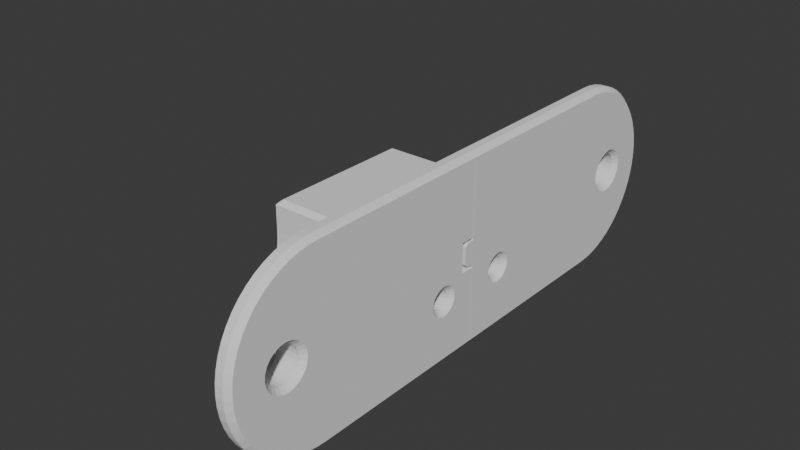 # Source: bumper.blend  (saved by Blender 4.0.36; exported with 4.5.12 LTS)
import bpy
from mathutils import Matrix  # noqa: F401  (used for matrix-valued properties, if any)

bpy.ops.wm.read_factory_settings(use_empty=True)
scene = bpy.context.scene
scene.name = 'Scene'

# ---- collections
col_collection = bpy.data.collections.new('Collection'); scene.collection.children.link(col_collection)

# ---- world
world_world = bpy.data.worlds.new('World'); scene.world = world_world
world_world.use_nodes = True; world_world.node_tree.nodes.clear()
_N = world_world.node_tree.nodes; _L = world_world.node_tree.links
n0 = _N.new('ShaderNodeOutputWorld'); n0.name = 'World Output'; n0.location = (300, 300)
n1 = _N.new('ShaderNodeBackground'); n1.name = 'Background'; n1.location = (10, 300)
n1.inputs[0].default_value = (0.05088, 0.05088, 0.05088, 1.0)
_L.new(n1.outputs[0], n0.inputs[0])
n0.is_active_output = True
world_world.color = (0.05088, 0.05088, 0.05088)
world_world.use_sun_shadow = False
world_world.sun_shadow_jitter_overblur = 0.0

# ---- meshes
me_body_bumper_001 = bpy.data.meshes.new('body-bumper.001')
me_body_bumper_001.from_pydata([(-31.1, 13.44, 4.55), (-31.1, 11.09, 4.471), (-32.6, 13.44, 4.55), (-32.6, 15.73, 4.018), (-31.1, 15.73, 4.018), (-31.1, 19.56, 5.047), (-31.1, 4.929, 4.559), (-31.1, 7.594, 6.219), (-7.103, 7.594, 6.219), (-7.103, 4.929, 4.559), (-31.1, 8.844, 3.788), (-7.103, 3.064, 2.565), (-31.1, 3.064, 2.565), (-31.1, 5.245, 0.8303), (-31.1, 6.85, 2.546), (-31.1, 3.636, -4.408), (-31.1, 3.607, -3.531), (-31.1, 4.139, -1.242), (-31.1, 3.685, -5.879), (-7.103, 3.064, -12.03), (-31.1, 3.064, -12.03), (-7.103, 3.272, -12.37), (-31.1, 3.272, -12.37), (-31.1, 7.326, -11.73), (-31.1, 4.368, -8.127), (-31.1, 5.61, -10.12), (-32.6, 5.61, -10.12), (-32.6, 4.368, -8.127), (-32.6, 7.326, -11.73), (-32.6, 19.88, -9.645), (-32.6, 18.28, -11.36), (-31.1, 18.28, -11.36), (-31.1, 16.28, -12.6), (-32.6, 16.28, -12.6), (-31.1, 14.04, -13.29), (-32.6, 14.04, -13.29), (-32.6, 9.399, -12.83), (-31.1, 9.399, -12.83), (-32.6, 11.69, -13.36), (-31.1, 11.69, -13.36), (-31.1, 5.565, -14.51), (-31.1, 20.2, -14.02), (-31.1, 17.53, -15.68), (-7.103, 20.2, -14.02), (-31.1, 22.34, -11.73), (-7.103, 22.34, -11.73), (-31.1, 23.82, -8.961), (-7.103, 23.82, -8.961), (-31.1, 24.31, -6.851), (-31.1, 20.99, -7.573), (-31.1, 19.88, -9.645), (-32.6, 20.99, -7.573), (-32.6, 12.93, -6.067), (-31.1, 21.52, -5.284), (-32.6, 21.52, -5.284), (-32.6, 3.685, -5.879), (-32.6, 12.49, -6.106), (-26.63, 12.49, -6.106), (-26.63, 12.05, -6.03), (-32.6, 12.05, -6.03), (-26.63, 11.65, -5.842), (-32.6, 11.65, -5.842), (-26.63, 11.31, -5.558), (-32.6, 11.31, -5.558), (-32.6, 3.607, -3.531), (-32.6, 11.06, -5.194), (-32.6, 10.9, -4.778), (-32.6, 10.87, -4.336), (-32.6, 4.139, -1.242), (-32.6, 11.13, -3.496), (-32.6, 10.94, -3.898), (-26.63, 10.87, -4.336), (-26.63, 10.94, -3.898), (-25.63, 9.858, -4.293), (-25.63, 9.979, -3.596), (-26.63, 11.13, -3.496), (-25.63, 10.28, -2.955), (-26.63, 11.41, -3.156), (-32.6, 11.41, -3.156), (-26.63, 11.78, -2.901), (-25.63, 10.73, -2.413), (-25.63, 9.852, -2.685), (-25.63, 10.39, -2.041), (-25.63, 11.31, -2.007), (-26.63, 12.19, -2.748), (-25.63, 11.97, -1.764), (-25.63, 11.08, -1.56), (-25.63, 12.68, -1.701), (-25.63, 13.53, -1.342), (-25.63, 14.29, -1.696), (17.87, 11.08, -1.56), (17.87, 10.39, -2.041), (-25.63, 11.86, -1.272), (-25.63, 12.7, -1.197), (17.87, 11.86, -1.272), (17.87, 12.7, -1.197), (19.37, 11.54, 0.205), (19.37, 10.38, -0.2184), (19.37, 9.367, -0.9273), (19.37, 0.06359, 1.842), (17.87, 0.06359, -24.41), (19.37, 0.06359, -22.91), (19.37, 9.083, -7.605), (19.37, 7.951, -5.436), (19.37, 67.06, 0.3683), (19.37, 65.94, 1.821), (19.37, 12.76, 0.3141), (19.37, 8.575, -1.873), (19.37, 8.055, -2.992), (19.37, 7.842, -4.207), (19.37, 8.375, -6.595), (19.37, 65.24, 3.512), (-0.6291, -2.186, 1.842), (19.37, -2.186, 1.842), (19.37, -3.186, 2.842), (-0.6291, 0.06359, 1.842), (-0.6291, 0.06359, 9.342), (-7.103, 0.06359, -21.73), (-7.103, 11.39, -16.7), (-31.1, 0.06359, -21.73), (-7.103, 33.63, -21.73), (-31.1, 0.06359, -24.41), (-7.103, 31.95, -20.03), (-7.103, 5.565, -14.51), (-7.103, 8.334, -15.99), (-7.103, 0.06359, 11.33), (-7.103, 13.73, 7.237), (-7.103, 10.6, 7.132), (-31.1, 0.06359, 11.33), (-29.6, 0.06359, 15.5), (17.37, 0.06359, 15.5), (-7.103, 22.31, 8.268), (-7.103, 22.31, 11.33), (-31.1, 22.31, 11.33), (-31.1, 25.31, 14.0), (-31.1, 22.31, 8.268), (-31.1, 25.31, 8.592), (-31.1, 25.31, 5.618), (17.37, 25.5, 1.957), (17.37, 25.31, 5.618), (17.37, 25.31, 14.0), (-31.1, 22.31, 5.216), (-31.1, 25.5, 1.957), (-31.1, 19.52, 1.306), (-31.1, 20.76, -0.6881), (-31.1, 26.06, -1.64), (-31.1, 22.48, 1.898), (17.37, 26.06, -1.64), (17.37, 27.0, -5.158), (17.37, 69.3, -4.815), (17.37, 62.92, 0.07717), (17.37, 66.76, -3.766), (17.37, 64.59, -2.097), (10.87, 64.59, -2.097), (10.87, 62.92, 0.07717), (9.371, 65.66, -1.028), (9.371, 67.52, -2.456), (10.87, 66.76, -3.766), (9.371, 69.69, -3.354), (10.87, 69.3, -4.815), (10.87, 72.01, -5.173), (17.37, 72.01, -5.173), (9.371, 72.01, -3.66), (9.371, 74.34, -3.354), (10.87, 74.73, -4.815), (17.37, 74.73, -4.815), (10.87, 77.26, -3.766), (17.37, 77.26, -3.766), (9.371, 76.51, -2.456), (17.37, 79.44, -2.097), (10.87, 79.44, -2.097), (9.371, 78.37, -1.028), (10.87, 81.11, 0.07717), (9.371, 79.8, 0.8336), (17.37, 81.11, 0.07717), (10.87, 82.16, 2.61), (17.37, 82.16, 2.61), (10.87, 82.51, 5.327), (9.371, 80.7, 3.001), (9.371, 78.09, 1.821), (9.371, 78.79, 3.512), (9.371, 81.0, 5.327), (9.371, 78.79, 7.142), (9.371, 80.7, 7.653), (9.371, 79.03, 5.327), (10.87, 82.16, 8.045), (9.371, 79.8, 9.821), (17.37, 82.51, 5.327), (17.37, 82.16, 8.045), (10.87, 81.11, 10.58), (17.37, 81.11, 10.58), (9.371, 78.37, 11.68), (10.87, 79.44, 12.75), (9.371, 76.51, 13.11), (10.87, 77.26, 14.42), (17.37, 77.26, 14.42), (17.37, 79.44, 12.75), (17.37, 84.2, 11.05), (17.37, 83.44, 13.69), (15.37, 83.44, 13.69), (17.37, 82.39, 16.22), (17.37, 72.01, 15.83), (17.37, 74.73, 15.47), (15.37, 82.39, 16.22), (17.37, 81.06, 18.63), (17.37, 0.06359, 30.11), (15.37, 0.06359, 35.59), (17.87, 0.06359, 35.59), (17.37, 68.4, 28.72), (17.37, 65.76, 29.48), (17.37, 75.59, 24.75), (17.37, 70.94, 27.67), (15.37, 0.06359, 30.11), (15.37, 60.15, 30.11), (17.37, 60.15, 30.11), (17.37, 63.05, 29.94), (17.37, 73.35, 26.34), (17.37, 79.47, 20.87), (17.37, 77.64, 22.92), (15.37, 79.47, 20.87), (15.37, 75.59, 24.75), (15.37, 77.64, 22.92), (15.37, 83.76, 24.3), (15.37, 85.71, 21.55), (15.37, 81.06, 18.63), (15.37, 87.34, 18.61), (17.87, 85.71, 21.55), (17.87, 83.76, 24.3), (19.37, 82.59, 23.36), (19.37, 80.46, 25.74), (17.87, 81.52, 26.81), (19.37, 78.08, 27.87), (17.87, 79.01, 29.05), (15.37, 81.52, 26.81), (15.37, 70.94, 27.67), (15.37, 73.35, 26.34), (15.37, 79.01, 29.05), (15.37, 76.27, 30.99), (15.37, 65.76, 29.48), (17.87, 76.27, 30.99), (15.37, 68.4, 28.72), (19.37, 75.47, 29.72), (19.37, 72.67, 31.27), (17.87, 73.33, 32.62), (19.37, 69.72, 32.49), (17.87, 70.22, 33.91), (15.37, 73.33, 32.62), (15.37, 70.22, 33.91), (17.87, 66.98, 34.84), (15.37, 66.98, 34.84), (17.87, 63.67, 35.4), (15.37, 63.67, 35.4), (17.87, 60.31, 35.59), (15.37, 60.31, 35.59), (19.37, 60.27, 34.09), (19.37, 0.06359, 34.09), (19.37, 63.5, 33.91), (19.37, 66.65, 33.38), (19.37, 85.98, 17.96), (19.37, 84.44, 20.75), (19.37, 0.06359, 9.342), (19.37, 68.51, 11.4), (19.37, 70.2, 12.1), (19.37, 72.01, 12.34), (19.37, 67.06, 10.29), (19.37, 87.21, 15.0), (19.37, 88.09, 11.93), (19.37, 73.83, 12.1), (17.87, 88.63, 15.5), (17.87, 89.56, 12.27), (15.37, 89.56, 12.27), (15.37, 90.12, 8.951), (17.87, 90.12, 8.951), (19.37, 88.63, 8.783), (15.37, 90.31, 5.592), (17.87, 90.31, 5.592), (19.37, 88.81, 5.592), (17.87, 90.12, 2.234), (19.37, 88.63, 2.402), (19.37, 88.09, -0.7489), (19.37, 75.52, -0.7462), (19.37, 78.09, 1.821), (19.37, 76.97, 0.3683), (19.37, 78.79, 3.512), (19.37, 79.03, 5.327), (17.87, 76.78, 2.577), (17.87, 77.33, 3.904), (17.87, 77.51, 5.327), (10.87, 77.33, 3.904), (10.87, 76.78, 2.577), (10.87, 75.9, 1.438), (10.87, 74.76, 0.564), (17.87, 75.9, 1.438), (9.371, 76.97, 0.3683), (17.87, 74.76, 0.564), (17.87, 73.44, 0.01458), (10.87, 72.01, -0.1728), (17.87, 72.01, -0.1728), (10.87, 73.44, 0.01458), (19.37, 73.83, -1.447), (19.37, 72.01, -1.686), (19.37, 87.21, -3.82), (19.37, 70.2, -1.447), (19.37, 16.04, -1.21), (19.37, 16.75, -2.22), (19.37, 17.18, -3.379), (17.87, 15.77, -4.544), (17.87, 15.41, -2.92), (17.87, 15.7, -3.708), (19.37, 17.29, -4.608), (19.37, 17.07, -5.823), (17.87, 15.63, -5.37), (-25.63, 15.63, -5.37), (17.87, 15.28, -6.13), (19.37, 16.55, -6.942), (-25.63, 15.28, -6.13), (17.87, 14.74, -6.774), (19.37, 15.76, -7.888), (-25.63, 14.74, -6.774), (17.87, 14.05, -7.256), (19.37, 14.75, -8.597), (-25.63, 14.05, -7.256), (17.87, 13.26, -7.543), (19.37, 13.59, -9.02), (-25.63, 13.26, -7.543), (17.87, 12.43, -7.618), (-25.63, 12.43, -7.618), (17.87, 11.6, -7.473), (19.37, 11.15, -8.916), (19.37, 12.36, -9.129), (19.37, 80.46, -14.56), (19.37, 75.47, -18.54), (19.37, 82.59, -12.18), (19.37, 84.44, -9.569), (19.37, 85.98, -6.772), (19.37, 78.08, -16.69), (19.37, 72.67, -20.08), (17.87, 76.27, -19.81), (17.87, 73.33, -21.44), (19.37, 69.72, -21.31), (17.87, 70.22, -22.72), (19.37, 66.65, -22.19), (17.87, 66.98, -23.66), (19.37, 63.5, -22.73), (17.87, 63.67, -24.22), (19.37, 60.27, -22.91), (17.87, 60.31, -24.41), (15.37, 63.67, -24.22), (15.37, 60.31, -24.41), (15.37, 39.13, -24.41), (15.37, 39.42, -24.31), (-31.1, 39.2, -24.38), (-31.1, 39.13, -24.41), (-31.1, 39.42, -24.31), (-31.1, 39.61, -24.18), (15.37, 39.77, -24.02), (15.37, 39.61, -24.18), (-31.1, 39.77, -24.02), (-31.1, 39.89, -23.83), (15.37, 39.89, -23.83), (15.37, 39.96, -23.61), (-31.1, 39.96, -23.61), (15.37, 66.98, -23.66), (15.37, 70.22, -22.72), (15.37, 39.57, -22.6), (15.37, 73.33, -21.44), (15.37, 39.86, -22.95), (15.37, 39.74, -22.76), (15.37, 39.95, -23.16), (15.37, 39.98, -23.38), (-31.1, 39.98, -23.38), (-31.1, 39.95, -23.16), (-31.1, 39.86, -22.95), (-31.1, 39.74, -22.76), (-31.1, 39.57, -22.6), (-31.1, 36.75, -20.3), (15.37, 36.75, -20.3), (-31.1, 33.63, -21.73), (-31.1, 31.95, -20.03), (-7.103, 30.01, -17.61), (-31.1, 36.37, -19.91), (-31.1, 30.01, -17.61), (-31.1, 34.19, -17.71), (-31.1, 32.35, -15.41), (-7.103, 29.48, -16.95), (-31.1, 29.48, -16.95), (-31.1, 27.33, -13.63), (-31.1, 29.94, -11.81), (-31.1, 31.91, -14.87), (-7.103, 27.33, -13.63), (-7.103, 25.55, -10.1), (-31.1, 25.55, -10.1), (-31.1, 28.3, -8.56), (17.37, 29.94, -11.81), (17.37, 28.3, -8.56), (-31.1, 27.0, -5.158), (-31.1, 21.49, -4.408), (-31.1, 26.8, -4.408), (-31.1, 21.44, -2.936), (-32.6, 21.44, -2.936), (-32.6, 20.76, -0.6882), (-32.6, 14.07, -3.621), (-32.6, 14.22, -4.037), (-32.6, 13.07, -2.786), (-32.6, 13.48, -2.973), (-32.6, 13.82, -3.257), (-32.6, 14.19, -4.917), (-32.6, 14.26, -4.48), (-26.63, 14.26, -4.48), (-25.63, 15.21, -3.818), (-26.63, 14.22, -4.037), (-25.63, 15.27, -4.522), (-26.63, 14.19, -4.917), (-32.6, 14.0, -5.319), (-25.63, 15.15, -5.219), (-26.63, 14.0, -5.319), (-25.63, 14.85, -5.86), (-26.63, 13.71, -5.659), (-26.63, 13.35, -5.914), (-32.6, 13.71, -5.659), (-25.63, 14.4, -6.402), (-25.63, 13.82, -6.809), (-25.63, 13.15, -7.051), (-26.63, 12.93, -6.067), (-32.6, 13.35, -5.914), (-25.63, 12.45, -7.114), (-25.63, 11.75, -6.992), (-25.63, 10.84, -7.12), (-25.63, 11.6, -7.473), (17.87, 10.2, -6.581), (-25.63, 10.2, -6.581), (17.87, 10.84, -7.119), (19.37, 10.03, -8.397), (17.87, 9.716, -5.895), (-25.63, 10.57, -6.24), (-25.63, 9.716, -5.895), (-25.63, 11.11, -6.694), (-25.63, 10.16, -5.661), (-25.63, 9.428, -5.107), (-25.63, 9.92, -4.997), (-25.63, 9.354, -4.271), (17.87, 9.428, -5.107), (17.87, 9.354, -4.271), (-25.63, 9.498, -3.445), (17.87, 9.498, -3.445), (17.87, 9.852, -2.685), (-26.63, 11.06, -5.194), (-26.63, 10.9, -4.778), (-25.63, 15.77, -4.544), (-25.63, 15.7, -3.708), (-25.63, 15.41, -2.92), (-25.63, 14.96, -3.154), (-26.63, 13.82, -3.257), (-26.63, 14.07, -3.621), (-25.63, 14.56, -2.575), (-25.63, 14.93, -2.234), (-25.63, 14.02, -2.121), (-26.63, 13.48, -2.973), (-26.63, 13.07, -2.786), (-32.6, 12.64, -2.709), (-25.63, 13.37, -1.823), (-26.63, 12.64, -2.709), (-32.6, 12.19, -2.748), (-32.6, 11.78, -2.901), (17.87, 14.93, -2.234), (17.87, 14.29, -1.696), (17.87, 13.53, -1.342), (19.37, 15.1, -0.4185), (19.37, 13.98, 0.1014), (19.37, 68.51, -0.7462), (17.87, 70.59, 0.01458), (17.87, 69.26, 0.564), (10.87, 69.26, 0.564), (17.87, 68.13, 1.438), (10.87, 67.25, 2.577), (17.87, 67.25, 2.577), (10.87, 68.13, 1.438), (9.371, 65.94, 1.821), (9.371, 67.06, 0.3683), (9.371, 68.51, -0.7462), (9.371, 64.23, 0.8336), (9.371, 63.33, 3.001), (10.87, 61.87, 2.61), (17.37, 61.87, 2.61), (10.87, 61.51, 5.327), (10.87, 61.87, 8.045), (17.37, 61.87, 8.045), (9.371, 63.03, 5.327), (17.37, 61.51, 5.327), (9.371, 65.24, 7.142), (9.371, 63.33, 7.653), (9.371, 65.0, 5.327), (9.371, 65.24, 3.512), (10.87, 66.7, 3.904), (10.87, 66.51, 5.327), (17.87, 66.7, 3.904), (17.87, 66.51, 5.327), (19.37, 65.0, 5.327), (19.37, 65.24, 7.142), (19.37, -3.186, 8.342), (-0.6291, -3.186, 2.842), (-0.6291, -3.186, 8.342), (19.37, -2.186, 9.342), (19.37, 65.94, 8.834), (17.87, 67.25, 8.077), (17.87, 68.13, 9.216), (17.87, 69.26, 10.09), (10.87, 68.13, 9.216), (9.371, 67.06, 10.29), (10.87, 69.26, 10.09), (10.87, 67.25, 8.077), (9.371, 65.94, 8.834), (9.371, 64.23, 9.821), (10.87, 62.92, 10.58), (9.371, 65.66, 11.68), (9.371, 67.52, 13.11), (9.371, 70.2, 12.1), (10.87, 64.59, 12.75), (9.371, 68.51, 11.4), (10.87, 70.59, 10.64), (10.87, 72.01, 10.83), (17.87, 70.59, 10.64), (17.87, 72.01, 10.83), (17.87, 73.44, 10.64), (19.37, 75.52, 11.4), (10.87, 73.44, 10.64), (17.87, 74.76, 10.09), (17.87, 75.9, 9.216), (19.37, 76.97, 10.29), (10.87, 74.76, 10.09), (9.371, 76.97, 10.29), (9.371, 75.52, 11.4), (10.87, 75.9, 9.216), (9.371, 78.09, 8.834), (10.87, 76.78, 8.077), (17.87, 76.78, 8.077), (10.87, 77.33, 6.751), (17.87, 77.33, 6.751), (10.87, 77.51, 5.327), (19.37, 78.79, 7.142), (19.37, 78.09, 8.834), (9.371, 73.83, 12.1), (9.371, 72.01, 12.34), (10.87, 66.76, 14.42), (17.37, 64.59, 12.75), (17.37, 62.92, 10.58), (17.37, 66.76, 14.42), (10.87, 69.3, 15.47), (17.37, 23.81, 15.5), (17.37, 69.3, 15.47), (-29.6, 23.81, 15.5), (-31.1, 0.06359, 14.0), (9.371, 72.01, 14.31), (10.87, 72.01, 15.83), (9.371, 69.69, 14.01), (9.371, 74.34, 14.01), (10.87, 74.73, 15.47), (17.87, 66.7, 6.751), (10.87, 66.7, 6.751), (-0.6291, -2.186, 9.342), (10.87, 70.59, 0.01458), (9.371, 70.2, -1.447), (9.371, 72.01, -1.686), (9.371, 73.83, -1.447), (9.371, 75.52, -0.7462), (-32.6, 5.245, 0.8303), (-32.6, 19.52, 1.306), (-31.1, 17.8, 2.911), (-32.6, 17.8, 2.911), (-32.6, 6.85, 2.546), (-32.6, 8.844, 3.788), (-32.6, 11.09, 4.471), (-31.1, 21.86, 2.903), (-7.103, 21.86, 2.903), (-7.103, 22.31, 5.216), (-7.103, 19.56, 5.047), (-7.103, 22.48, 1.898), (-31.1, 16.79, 6.526), (-7.103, 16.79, 6.526), (-31.1, 13.73, 7.237), (-31.1, 10.6, 7.132), (17.37, 81.06, -7.445), (17.37, 77.64, -11.74), (17.37, 79.47, -9.686), (15.37, 79.47, -9.686), (15.37, 81.06, -7.445), (17.37, 82.39, -5.04), (15.37, 82.39, -5.04), (15.37, 87.34, -7.424), (15.37, 88.63, -4.316), (17.87, 85.71, -10.37), (15.37, 85.71, -10.37), (17.87, 87.34, -7.424), (17.87, 88.63, -4.316), (17.87, 89.56, -1.083), (15.37, 89.56, -1.083), (15.37, 90.12, 2.234), (15.37, 84.2, 0.1395), (15.37, 83.44, -2.501), (17.37, 83.44, -2.501), (17.37, 84.2, 0.1395), (15.37, 84.66, 2.849), (17.37, 84.66, 2.849), (17.37, 84.81, 5.592), (15.37, 84.66, 8.336), (17.37, 84.66, 8.336), (15.37, 84.81, 5.592), (15.37, 90.3, 5.502), (15.37, 84.2, 11.05), (15.37, 77.64, -11.74), (17.87, 83.76, -13.11), (15.37, 83.76, -13.11), (17.87, 81.52, -15.62), (15.37, 73.35, -15.16), (15.37, 75.59, -13.57), (15.37, 81.52, -15.62), (15.37, 79.01, -17.86), (15.37, 68.4, -17.54), (15.37, 70.94, -16.49), (17.87, 79.01, -17.86), (15.37, 76.27, -19.81), (15.37, 36.27, -19.81), (15.37, 44.37, -19.81), (15.37, 63.05, -18.76), (15.37, 65.76, -18.3), (17.37, 44.37, -19.81), (17.37, 63.05, -18.76), (17.37, 34.19, -17.71), (17.37, 65.76, -18.3), (17.37, 68.4, -17.54), (17.37, 31.91, -14.87), (17.37, 70.94, -16.49), (17.37, 73.35, -15.16), (17.37, 75.59, -13.57), (17.37, 36.27, -19.81), (-7.103, 24.31, -6.851), (-7.103, 14.53, -16.6), (-7.103, 17.53, -15.68), (-31.1, 14.53, -16.6), (-31.1, 11.39, -16.7), (-31.1, 8.334, -15.99), (15.37, 88.63, 15.5), (17.87, 87.34, 18.61), (15.37, 63.05, 29.94), (-32.6, -19.84, -9.626), (-31.1, -18.24, -11.34), (-31.1, -19.84, -9.626), (-32.6, -18.24, -11.34), (-31.1, -21.48, -5.265), (-32.6, -20.95, -7.554), (-31.1, -20.95, -7.554), (-32.6, -21.48, -5.265), (19.37, -10.34, -0.1994), (17.87, -11.83, -1.253), (17.87, -11.04, -1.54), (19.37, -11.5, 0.2241), (19.37, -8.335, -6.576), (17.87, -10.16, -6.562), (19.37, -9.044, -7.586), (17.87, -9.676, -5.876), (-31.1, -3.597, -4.388), (-32.6, -3.567, -3.512), (-31.1, -3.567, -3.512), (-31.1, -3.646, -5.86), (-32.6, -3.646, -5.86), (-31.1, -28.26, -8.541), (17.37, -29.9, -11.79), (17.37, -28.26, -8.541), (-31.1, -29.9, -11.79), (-31.1, -15.69, 4.037), (-32.6, -17.76, 2.93), (-31.1, -17.76, 2.93), (-32.6, -15.69, 4.037), (17.37, -61.83, 2.629), (10.87, -61.48, 5.346), (17.37, -61.48, 5.346), (10.87, -61.83, 2.629), (17.37, -61.83, 8.064), (10.87, -61.83, 8.064), (10.87, -69.26, -4.796), (17.37, -71.98, -5.154), (10.87, -71.98, -5.154), (17.37, -69.26, -4.796), (10.87, -62.88, 0.09621), (17.37, -62.88, 0.09621), (10.87, -64.55, -2.078), (17.37, -64.55, -2.078), (17.37, -62.88, 10.6), (10.87, -62.88, 10.6), (-26.63, -14.15, -4.898), (-25.63, -15.23, -4.503), (-25.63, -15.11, -5.2), (-26.63, -14.22, -4.46), (10.87, -69.23, 0.5831), (9.371, -67.02, 0.3873), (9.371, -68.47, -0.7272), (10.87, -68.09, 1.457), (19.37, -68.47, 11.42), (17.87, -70.55, 10.66), (17.87, -69.23, 10.11), (19.37, -70.16, 12.12), (17.37, -66.73, -3.747), (10.87, -66.73, -3.747), (9.371, -65.62, 11.7), (9.371, -64.19, 9.84), (10.87, -64.55, 12.77), (-32.6, -9.359, -12.81), (-31.1, -7.287, -11.71), (-31.1, -9.359, -12.81), (-32.6, -7.287, -11.71), (17.37, -82.35, -5.021), (17.37, -81.02, -7.426), (17.37, -74.69, -4.796), (17.37, -83.4, -2.482), (17.37, -77.23, -3.747), (17.37, -79.4, -2.078), (17.37, -84.16, 0.1586), (17.37, -81.07, 0.09621), (17.37, -82.12, 2.629), (17.37, -84.62, 2.868), (17.37, -82.48, 5.346), (17.37, -84.78, 5.611), (17.37, -82.12, 8.064), (17.37, -84.62, 8.355), (17.37, -81.07, 10.6), (17.37, -84.16, 11.06), (17.37, -79.4, 12.77), (17.37, -83.4, 13.71), (17.37, -77.23, 14.44), (17.37, -82.35, 16.24), (17.37, -74.69, 15.49), (17.37, -71.98, 15.85), (17.37, -44.33, -19.79), (17.37, -34.15, -17.69), (17.37, -36.23, -19.79), (17.37, -63.01, -18.74), (17.37, -65.72, -18.28), (17.37, -68.36, -17.52), (17.37, -31.87, -14.85), (17.37, -70.9, -16.47), (17.37, -73.31, -15.14), (17.37, -75.55, -13.55), (17.37, -77.6, -11.72), (17.37, -79.43, -9.667), (17.37, -26.96, -5.139), (17.37, -26.03, -1.621), (17.37, -25.46, 1.976), (17.37, -25.27, 5.637), (17.37, -25.27, 14.02), (17.37, -64.55, 12.77), (17.37, -66.73, 14.44), (17.37, -23.77, 15.52), (17.37, -69.26, 15.49), (17.37, -0.02454, 15.52), (17.37, -0.02454, 30.13), (17.37, -81.02, 18.65), (17.37, -79.43, 20.89), (17.37, -77.6, 22.94), (17.37, -75.55, 24.77), (17.37, -73.31, 26.36), (17.37, -70.9, 27.69), (17.37, -68.36, 28.74), (17.37, -65.72, 29.5), (17.37, -63.01, 29.96), (17.37, -60.12, 30.13), (15.37, -90.08, 2.253), (17.87, -89.52, -1.064), (17.87, -90.08, 2.253), (15.37, -89.52, -1.064), (17.87, -88.59, -4.297), (15.37, -88.59, -4.297), (17.87, -87.3, -7.405), (15.37, -87.3, -7.405), (17.87, -85.67, -10.35), (15.37, -85.67, -10.35), (17.87, -83.72, -13.09), (15.37, -83.72, -13.09), (15.37, -76.23, -19.79), (17.87, -73.29, -21.42), (17.87, -76.23, -19.79), (15.37, -73.29, -21.42), (15.37, -70.18, -22.7), (17.87, -70.18, -22.7), (17.87, -66.95, -23.64), (15.37, -66.95, -23.64), (15.37, -63.63, -24.2), (17.87, -63.63, -24.2), (-32.6, -4.329, -8.108), (-31.1, -4.329, -8.108), (-32.6, -19.48, 1.325), (-31.1, -19.48, 1.325), (-26.63, -14.03, -3.602), (-25.63, -15.17, -3.799), (-26.63, -14.18, -4.018), (-25.63, -14.93, -3.135), (-26.63, -13.78, -3.238), (-25.63, -14.52, -2.556), (-32.6, -12.15, -2.729), (-26.63, -12.6, -2.69), (-32.6, -12.6, -2.69), (-26.63, -12.15, -2.729), (17.87, -0.02454, -24.39), (19.37, -60.23, -22.89), (17.87, -60.27, -24.39), (19.37, -0.02454, -22.89), (17.87, -0.02454, 35.61), (15.37, -60.27, 35.61), (17.87, -60.27, 35.61), (15.37, -0.02454, 35.61), (19.37, -60.23, 34.11), (19.37, -0.02454, 34.11), (-25.63, -10.53, -6.221), (-26.63, -11.61, -5.823), (-25.63, -11.07, -6.675), (-26.63, -11.27, -5.539), (-26.63, -12.02, -6.01), (-25.63, -11.71, -6.973), (-25.63, -11.93, -1.745), (-25.63, -12.64, -1.682), (-26.63, -12.45, -6.087), (-25.63, -12.41, -7.095), (-25.63, -13.11, -7.032), (-26.63, -12.89, -6.048), (-32.6, -11.09, -3.477), (-26.63, -10.9, -3.879), (-26.63, -11.09, -3.477), (-32.6, -10.9, -3.879), (-25.63, -13.78, -6.789), (-26.63, -13.31, -5.895), (-25.63, -14.36, -6.383), (-26.63, -13.67, -5.64), (-32.6, -14.03, -3.602), (-32.6, -13.78, -3.238), (-32.6, -13.03, -2.767), (-26.63, -13.44, -2.954), (-32.6, -13.44, -2.954), (-26.63, -13.03, -2.767), (-25.63, -14.81, -5.841), (-26.63, -13.96, -5.3), (-32.6, -11.61, -5.823), (-32.6, -11.27, -5.539), (-25.63, -9.881, -4.978), (-26.63, -11.02, -5.175), (-25.63, -10.12, -5.642), (-26.63, -10.87, -4.759), (-26.63, -10.83, -4.317), (-32.6, -10.87, -4.759), (-32.6, -10.83, -4.317), (-25.63, -9.818, -4.274), (-25.63, -9.94, -3.577), (19.37, -8.016, -2.973), (17.87, -9.812, -2.666), (17.87, -9.459, -3.426), (19.37, -8.536, -1.854), (10.87, -81.07, 0.09621), (9.371, -78.33, -1.009), (10.87, -79.4, -2.078), (9.371, -79.76, 0.8527), (9.371, -62.99, 5.346), (9.371, -63.29, 7.672), (10.87, -74.69, -4.796), (-31.1, -39.92, -23.59), (15.37, -39.85, -23.81), (15.37, -39.92, -23.59), (-31.1, -39.85, -23.81), (15.37, -36.23, -19.79), (-31.1, -34.15, -17.69), (15.37, -36.71, -20.28), (-31.1, -36.33, -19.89), (-31.1, -36.71, -20.28), (15.37, -63.63, 35.42), (17.87, -63.63, 35.42), (19.37, -66.61, 33.39), (17.87, -70.18, 33.93), (19.37, -69.68, 32.51), (17.87, -66.95, 34.86), (17.87, -73.29, 32.64), (19.37, -72.63, 31.29), (17.87, -89.52, 12.29), (15.37, -90.08, 8.97), (17.87, -90.08, 8.97), (15.37, -89.52, 12.29), (15.37, -90.27, 5.611), (17.87, -90.27, 5.611), (15.37, -90.26, 5.521), (17.87, -76.74, 2.596), (19.37, -78.75, 3.531), (19.37, -78.05, 1.84), (17.87, -77.29, 3.923), (-32.6, -13.96, -5.3), (-32.6, -14.15, -4.898), (-32.6, -12.89, -6.048), (-32.6, -12.45, -6.087), (-25.63, -13.98, -2.102), (-25.63, -13.34, -1.804), (-32.6, -13.67, -5.64), (-32.6, -11.02, -5.175), (-32.6, -13.31, -5.895), (-32.6, -11.37, -3.137), (-26.63, -11.74, -2.882), (-32.6, -11.74, -2.882), (-26.63, -11.37, -3.137), (10.87, -79.4, 12.77), (10.87, -81.07, 10.6), (19.37, -72.63, -20.06), (19.37, -75.43, -18.52), (19.37, -69.68, -21.29), (19.37, -66.61, -22.17), (19.37, -63.46, -22.71), (19.37, -9.99, -8.377), (17.87, -11.56, -7.454), (19.37, -11.11, -8.897), (17.87, -10.8, -7.1), (17.87, -73.4, 10.66), (19.37, -75.48, 11.42), (17.87, -74.73, 10.11), (19.37, -73.79, 12.12), (17.87, -15.37, -2.901), (19.37, -17.14, -3.36), (17.87, -15.66, -3.689), (19.37, -16.71, -2.201), (10.87, -67.21, 2.596), (17.87, -68.09, 1.457), (17.87, -67.21, 2.596), (10.87, -76.74, 8.096), (17.87, -75.86, 9.235), (17.87, -76.74, 8.096), (10.87, -75.86, 9.235), (15.37, -81.48, -15.6), (17.87, -78.97, -17.84), (17.87, -81.48, -15.6), (15.37, -78.97, -17.84), (15.37, -83.4, -2.482), (15.37, -84.16, 0.1585), (19.37, -78.04, -16.67), (19.37, -80.42, -14.54), (15.37, -76.23, 31.01), (17.87, -76.23, 31.01), (15.37, -73.29, 32.64), (15.37, -78.97, 29.07), (17.87, -78.97, 29.07), (19.37, -63.46, 33.93), (19.37, -82.55, -12.16), (19.37, -84.4, -9.55), (19.37, -87.17, 15.02), (19.37, -88.05, 11.95), (17.87, -88.59, 15.52), (19.37, -88.59, 8.802), (10.87, -69.26, 15.49), (10.87, -66.73, 14.44), (19.37, -75.43, 29.74), (19.37, -78.04, 27.89), (17.87, -81.48, 26.82), (19.37, -80.42, 25.76), (17.87, -83.72, 24.32), (19.37, -82.55, 23.38), (17.87, -85.67, 21.57), (19.37, -84.4, 20.77), (17.87, -87.3, 18.63), (19.37, -85.95, 17.98), (19.37, -88.77, 5.611), (19.37, -88.59, 2.421), (19.37, -88.05, -0.7298), (19.37, -87.17, -3.801), (19.37, -85.95, -6.753), (9.371, -69.65, 14.03), (9.371, -67.48, 13.13), (10.87, -82.12, 2.629), (10.87, -77.23, -3.747), (9.371, -74.3, -3.335), (9.371, -76.47, -2.437), (9.371, -64.19, 0.8527), (9.371, -63.29, 3.02), (10.87, -82.12, 8.064), (9.371, -80.96, 5.346), (10.87, -82.48, 5.346), (9.371, -80.66, 7.672), (-25.63, -9.314, -4.252), (17.87, -9.389, -5.088), (17.87, -9.314, -4.252), (-25.63, -9.389, -5.088), (17.87, -12.66, -1.178), (19.37, -12.72, 0.3332), (-25.63, -15.73, -4.525), (17.87, -15.73, -4.525), (-25.63, -15.66, -3.689), (-25.63, -10.16, -6.562), (-25.63, -9.676, -5.876), (17.87, -77.29, 6.77), (19.37, -78.99, 5.346), (17.87, -77.48, 5.346), (19.37, -78.75, 7.161), (19.37, -78.05, 8.853), (15.37, -63.01, -18.74), (15.37, -44.33, -19.79), (15.37, -68.36, -17.52), (15.37, -65.72, -18.28), (15.37, -70.9, -16.47), (15.37, -73.31, -15.14), (-31.1, -4.099, -1.223), (-32.6, -4.099, -1.223), (-25.63, -12.39, -7.599), (17.87, -12.39, -7.599), (-25.63, -11.56, -7.454), (17.87, -74.73, 0.5831), (19.37, -76.93, 0.3873), (19.37, -75.48, -0.7272), (17.87, -75.86, 1.457), (-25.63, -9.812, -2.666), (-25.63, -9.459, -3.426), (-25.63, -15.37, -2.901), (15.37, -83.4, 13.71), (15.37, -84.16, 11.06), (15.37, -82.35, 16.24), (15.37, -84.62, 8.355), (-31.1, -11.05, 4.49), (-32.6, -13.4, 4.569), (-31.1, -13.4, 4.569), (-32.6, -11.05, 4.49), (-31.1, -6.811, 2.565), (-32.6, -8.805, 3.807), (-31.1, -8.805, 3.807), (-32.6, -6.811, 2.565), (-31.1, -25.27, 5.637), (-31.1, -25.46, 1.976), (-32.6, -11.65, -13.35), (-31.1, -11.65, -13.35), (10.87, -66.66, 3.923), (9.371, -64.96, 5.346), (9.371, -65.2, 3.531), (10.87, -66.48, 5.346), (10.87, -66.66, 6.77), (9.371, -65.2, 7.161), (17.87, -66.48, 5.346), (17.87, -66.66, 6.77), (10.87, -77.29, 3.923), (10.87, -77.48, 5.346), (9.371, -78.75, 3.531), (10.87, -76.74, 2.596), (9.371, -78.05, 1.84), (10.87, -71.98, 10.85), (10.87, -73.4, 10.66), (17.87, -71.98, 10.85), (9.371, -76.93, 10.31), (10.87, -74.73, 10.11), (9.371, -75.48, 11.42), (9.371, -73.79, 12.12), (-31.1, -26.03, -1.621), (9.371, -65.9, 1.84), (19.37, -13.55, -9.001), (19.37, -12.32, -9.11), (17.87, -13.22, -7.524), (17.87, -73.4, 0.03362), (10.87, -71.98, -0.1538), (10.87, -73.4, 0.03361), (17.87, -71.98, -0.1538), (15.37, -66.95, 34.86), (15.37, -70.18, 33.93), (-25.63, -10.24, -2.936), (-32.6, -14.22, -4.46), (-25.63, -10.8, -7.1), (-25.63, -10.69, -2.394), (-25.63, -10.35, -2.022), (-25.63, -11.27, -1.988), (-25.63, -11.04, -1.54), (-25.63, -14.25, -1.677), (-25.63, -13.49, -1.323), (-25.63, -11.83, -1.253), (-25.63, -12.66, -1.178), (-25.63, -13.22, -7.524), (-25.63, -14.01, -7.237), (-25.63, -14.7, -6.755), (-25.63, -15.24, -6.111), (-25.63, -15.59, -5.351), (-25.63, -14.89, -2.215), (17.87, -10.35, -2.022), (19.37, -9.327, -0.9083), (9.371, -71.98, -3.641), (9.371, -71.98, 14.33), (10.87, -71.98, 15.85), (9.371, -65.62, -1.009), (10.87, -77.23, 14.44), (10.87, -74.69, 15.49), (-31.1, -39.53, -22.58), (15.37, -39.53, -22.58), (-32.6, -5.571, -10.1), (-31.1, -5.571, -10.1), (17.87, -15.24, -6.111), (19.37, -17.03, -5.804), (19.37, -16.51, -6.923), (17.87, -15.59, -5.351), (17.87, -70.55, 0.03362), (10.87, -70.55, 0.03361), (17.87, -69.23, 0.5831), (10.87, -75.86, 1.457), (9.371, -76.93, 0.3873), (10.87, -74.73, 0.5831), (17.87, -66.66, 3.923), (10.87, -68.09, 9.235), (9.371, -65.9, 8.853), (10.87, -67.21, 8.096), (9.371, -67.02, 10.31), (-32.6, -5.206, 0.8493), (-31.1, -5.206, 0.8493), (-31.1, -39.73, -24.0), (15.37, -39.73, -24.0), (17.87, -14.01, -7.237), (17.87, -14.7, -6.755), (19.37, -65.2, 7.161), (17.87, -67.21, 8.096), (19.37, -65.9, 8.853), (19.37, -15.72, -7.869), (19.37, -14.71, -8.578), (17.87, -13.49, -1.323), (19.37, -15.06, -0.3995), (17.87, -14.25, -1.677), (19.37, -13.94, 0.1205), (19.37, -70.16, -1.428), (19.37, -71.98, -1.667), (-31.1, -39.7, -22.74), (15.37, -39.83, -22.93), (15.37, -39.7, -22.74), (-31.1, -39.83, -22.93), (9.371, -69.65, -3.335), (19.37, -64.96, 5.346), (19.37, -68.47, -0.7272), (19.37, -17.25, -4.589), (9.371, -74.3, 14.03), (9.371, -76.47, 13.13), (-32.6, -14.0, -13.27), (-31.1, -14.0, -13.27), (-31.1, -31.87, -14.85), (-31.1, -32.31, -15.39), (-31.1, -39.57, -24.16), (15.37, -39.57, -24.16), (17.87, -68.09, 9.235), (9.371, -71.98, 12.36), (9.371, -78.99, 5.346), (10.87, -69.23, 10.11), (10.87, -70.55, 10.66), (19.37, -73.79, -1.428), (-29.6, -23.77, 15.52), (-29.6, -0.02454, 15.52), (15.37, -75.55, -13.55), (15.37, -77.6, -11.72), (15.37, -79.43, -9.667), (15.37, -81.02, -7.426), (15.37, -82.35, -5.021), (15.37, -84.62, 2.868), (15.37, -84.78, 5.611), (15.37, -88.59, 15.52), (15.37, -87.3, 18.63), (15.37, -81.02, 18.65), (15.37, -85.67, 21.57), (15.37, -79.43, 20.89), (15.37, -77.6, 22.94), (15.37, -83.72, 24.32), (15.37, -75.55, 24.77), (15.37, -81.48, 26.82), (15.37, -73.31, 26.36), (15.37, -70.9, 27.69), (15.37, -68.36, 28.74), (15.37, -65.72, 29.5), (15.37, -63.01, 29.96), (15.37, -60.12, 30.13), (15.37, -0.02454, 30.13), (15.37, -39.09, -24.39), (15.37, -60.27, -24.39), (15.37, -39.38, -24.29), (15.37, -39.94, -23.36), (15.37, -39.91, -23.14), (19.37, -0.02454, 0.6115), (-2.629, -0.02454, 0.6115), (-7.103, -0.02454, -21.71), (-31.1, -0.02454, -24.39), (-2.629, -0.02454, 10.61), (-7.103, -0.02454, 11.34), (-31.1, -0.02454, -21.71), (19.37, -0.02454, 10.61), (-31.1, -0.02454, 11.34), (-31.1, -0.02454, 14.02), (-31.1, -25.27, 14.02), (-31.1, -39.09, -24.39), (-31.1, -20.16, -14.0), (-31.1, -22.3, -11.71), (-31.1, -16.24, -12.58), (-31.1, -23.78, -8.942), (-31.1, -24.27, -6.832), (-31.1, -39.16, -24.36), (-31.1, -39.38, -24.29), (-31.1, -39.94, -23.36), (-31.1, -39.91, -23.14), (-31.1, -33.59, -21.71), (-31.1, -31.91, -20.01), (-31.1, -29.97, -17.59), (-31.1, -29.44, -16.93), (-31.1, -27.3, -13.61), (-31.1, -25.51, -10.08), (-31.1, -26.96, -5.139), (-31.1, -21.45, -4.388), (-31.1, -26.76, -4.388), (-31.1, -21.4, -2.917), (-31.1, -20.72, -0.6691), (-31.1, -22.44, 1.917), (-31.1, -22.27, 5.235), (-31.1, -22.27, 8.287), (-31.1, -22.27, 11.34), (-31.1, -21.82, 2.922), (-31.1, -19.52, 5.066), (-31.1, -4.89, 4.578), (-31.1, -7.555, 6.238), (-31.1, -16.75, 6.545), (-31.1, -10.56, 7.151), (-31.1, -13.7, 7.256), (-31.1, -14.49, -16.58), (-31.1, -8.295, -15.97), (-31.1, -11.35, -16.68), (-31.1, -17.49, -15.66), (-31.1, -5.526, -14.49), (-31.1, -3.233, -12.35), (-31.1, -3.025, -12.01), (-31.1, -3.025, 2.584), (-7.103, -29.44, -16.93), (-7.103, -14.49, -16.58), (-7.103, -11.35, -16.68), (-7.103, -27.3, -13.61), (-7.103, -17.49, -15.66), (-7.103, -20.16, -14.0), (-7.103, -22.3, -11.71), (-7.103, -25.51, -10.08), (-7.103, -23.78, -8.942), (-7.103, -24.27, -6.832), (-7.103, -22.27, 5.235), (-7.103, -21.82, 2.922), (-7.103, -22.44, 1.917), (-7.103, -19.52, 5.066), (-7.103, -16.75, 6.545), (-7.103, -22.27, 8.287), (-7.103, -13.7, 7.256), (-7.103, -31.91, -20.01), (-7.103, -33.59, -21.71), (-7.103, -8.295, -15.97), (-7.103, -5.526, -14.49), (-7.103, -3.233, -12.35), (-7.103, -3.025, -12.01), (-7.103, -29.97, -17.59), (-7.103, -3.025, 2.584), (-7.103, -4.89, 4.578), (-7.103, -7.555, 6.238), (-7.103, -10.56, 7.151), (-7.103, -22.27, 11.34), (9.371, -67.48, -2.437), (-32.6, -20.72, -0.6691), (-32.6, -21.4, -2.917), (-32.6, -16.24, -12.58), (19.37, -76.93, 10.31), (9.371, -80.66, 3.02), (9.371, -71.98, -1.667), (9.371, -73.79, -1.428), (9.371, -75.48, -0.7272), (9.371, -78.75, 7.161), (9.371, -78.05, 8.853), (9.371, -79.76, 9.84), (9.371, -78.33, 11.7), (9.371, -70.16, -1.428), (9.371, -68.47, 11.42), (9.371, -70.16, 12.12), (19.37, -71.98, 12.36), (19.37, -7.803, -4.188), (17.87, -14.89, -2.215), (19.37, -16.0, -1.191), (10.87, -77.29, 6.77), (19.37, -65.9, 1.84), (19.37, -67.02, 0.3873), (19.37, -67.02, 10.31), (-32.6, -14.18, -4.018), (-32.6, -12.02, -6.01), (19.37, -65.2, 3.531), (19.37, -7.912, -5.417), (-2.629, -0.7745, 1.362), (-2.629, -4.025, 1.362), (-2.629, -0.7745, 9.861), (-2.629, -4.025, 9.861), (18.87, -0.7745, 9.862), (19.37, -0.2745, 10.36), (19.37, -0.2745, 0.8615), (18.87, -0.7745, 1.362), (18.87, -4.025, 9.862), (18.87, -4.025, 1.362), (19.37, -4.525, 0.8615), (19.37, -4.525, 10.36)], [], [(6, 0, 1), (1, 0, 2), (3, 2, 0), (0, 4, 3), (4, 0, 5), (0, 6, 5), (8, 7, 6), (6, 7, 5), (6, 9, 8), (11, 9, 6), (6, 1, 10), (12, 6, 10), (6, 12, 11), (19, 11, 12), (12, 14, 13), (12, 13, 17), (12, 10, 14), (12, 16, 15), (12, 15, 18), (12, 17, 16), (20, 12, 18), (12, 20, 19), (21, 19, 20), (20, 22, 21), (22, 20, 23), (20, 18, 24), (20, 25, 23), (20, 24, 25), (26, 25, 24), (23, 25, 26), (24, 27, 26), (26, 27, 29), (26, 28, 23), (28, 26, 30), (26, 29, 30), (31, 30, 29), (30, 31, 32), (32, 33, 30), (28, 30, 33), (33, 32, 34), (34, 35, 33), (36, 33, 35), (36, 28, 33), (35, 38, 36), (23, 28, 36), (36, 37, 23), (37, 36, 38), (38, 39, 37), (39, 38, 35), (22, 37, 39), (35, 34, 39), (41, 39, 34), (40, 22, 39), (40, 39, 41), (40, 41, 42), (42, 41, 43), (43, 41, 44), (34, 44, 41), (34, 32, 44), (45, 44, 46), (44, 45, 43), (31, 46, 44), (32, 31, 44), (46, 47, 45), (47, 46, 48), (49, 48, 46), (50, 49, 46), (31, 50, 46), (50, 29, 51), (51, 49, 50), (29, 50, 31), (51, 56, 52), (52, 54, 51), (51, 54, 53), (53, 49, 51), (27, 55, 51), (55, 56, 51), (27, 51, 29), (52, 56, 57), (58, 57, 56), (56, 59, 58), (55, 59, 56), (60, 58, 59), (55, 61, 59), (59, 61, 60), (62, 60, 61), (55, 64, 61), (61, 63, 62), (64, 63, 61), (64, 65, 63), (64, 66, 65), (64, 67, 66), (64, 70, 67), (64, 18, 15), (15, 16, 64), (64, 16, 17), (17, 68, 64), (64, 68, 69), (64, 69, 70), (64, 55, 18), (72, 70, 69), (71, 67, 70), (70, 72, 71), (72, 74, 73), (73, 71, 72), (74, 72, 75), (69, 75, 72), (75, 76, 74), (77, 75, 69), (76, 75, 77), (77, 80, 76), (79, 77, 78), (69, 78, 77), (80, 77, 79), (76, 80, 81), (80, 82, 81), (79, 83, 80), (80, 83, 82), (84, 85, 83), (83, 79, 84), (83, 85, 86), (83, 86, 82), (85, 87, 86), (87, 89, 86), (88, 92, 86), (89, 88, 86), (90, 86, 92), (86, 90, 91), (91, 82, 86), (94, 92, 93), (88, 93, 92), (92, 94, 90), (93, 95, 94), (96, 94, 95), (94, 96, 97), (97, 90, 94), (97, 96, 99), (90, 97, 98), (98, 97, 99), (99, 115, 100), (100, 101, 99), (102, 99, 101), (102, 110, 99), (103, 109, 99), (110, 103, 99), (104, 105, 99), (106, 104, 99), (105, 111, 99), (96, 106, 99), (107, 98, 99), (108, 107, 99), (109, 108, 99), (111, 114, 99), (99, 113, 112), (112, 115, 99), (114, 113, 99), (116, 115, 112), (115, 116, 117), (115, 117, 100), (117, 125, 19), (117, 19, 21), (117, 118, 122), (117, 124, 118), (116, 125, 117), (117, 21, 123), (119, 117, 120), (117, 119, 121), (122, 120, 117), (117, 121, 100), (117, 123, 124), (125, 131, 126), (125, 126, 127), (125, 11, 19), (125, 127, 8), (132, 125, 128), (129, 128, 125), (125, 8, 9), (130, 129, 125), (125, 9, 11), (130, 125, 116), (125, 132, 131), (131, 132, 133), (128, 133, 132), (133, 134, 136), (133, 128, 134), (133, 135, 131), (135, 133, 136), (135, 136, 137), (137, 136, 134), (138, 142, 137), (137, 139, 138), (140, 139, 137), (137, 134, 140), (141, 135, 137), (141, 137, 142), (143, 146, 142), (144, 143, 142), (142, 138, 147), (144, 142, 145), (147, 145, 142), (146, 141, 142), (148, 147, 149), (145, 147, 148), (147, 151, 149), (147, 138, 150), (147, 150, 152), (147, 152, 151), (151, 152, 153), (153, 152, 150), (150, 154, 153), (155, 153, 154), (153, 155, 156), (156, 157, 153), (153, 157, 151), (157, 156, 158), (158, 159, 157), (157, 159, 149), (149, 151, 157), (159, 160, 161), (162, 160, 159), (161, 149, 159), (159, 158, 162), (163, 162, 158), (162, 163, 164), (164, 160, 162), (160, 164, 165), (165, 164, 166), (166, 164, 163), (166, 167, 165), (169, 167, 166), (163, 168, 166), (170, 166, 168), (166, 170, 169), (172, 170, 171), (168, 171, 170), (169, 170, 172), (171, 173, 172), (175, 172, 173), (172, 174, 169), (174, 172, 175), (175, 176, 174), (176, 175, 177), (177, 175, 178), (173, 178, 175), (179, 178, 173), (179, 180, 178), (180, 181, 178), (178, 181, 177), (180, 184, 181), (182, 183, 181), (184, 182, 181), (181, 183, 185), (185, 177, 181), (185, 183, 186), (187, 177, 185), (186, 189, 185), (185, 188, 187), (188, 185, 189), (189, 190, 188), (190, 189, 192), (189, 186, 191), (191, 192, 189), (192, 191, 193), (193, 194, 192), (192, 194, 195), (192, 196, 190), (195, 196, 192), (190, 196, 197), (196, 198, 197), (196, 195, 198), (199, 198, 200), (197, 198, 199), (195, 200, 198), (200, 203, 199), (195, 202, 200), (202, 201, 200), (205, 200, 201), (203, 200, 204), (205, 204, 200), (206, 212, 205), (205, 207, 206), (207, 205, 130), (205, 209, 208), (205, 208, 211), (205, 215, 209), (130, 205, 201), (205, 217, 204), (205, 216, 210), (205, 210, 218), (205, 211, 216), (205, 212, 213), (213, 214, 205), (205, 214, 215), (205, 218, 217), (219, 217, 218), (218, 221, 219), (218, 210, 220), (220, 221, 218), (221, 220, 222), (221, 222, 223), (219, 221, 223), (224, 219, 223), (224, 223, 225), (225, 223, 226), (227, 226, 223), (223, 222, 227), (226, 227, 228), (229, 228, 227), (227, 230, 229), (230, 227, 222), (231, 229, 230), (230, 232, 231), (232, 230, 233), (222, 233, 230), (234, 236, 233), (235, 234, 233), (220, 235, 233), (220, 233, 222), (233, 236, 232), (238, 237, 236), (236, 237, 239), (240, 238, 236), (239, 232, 236), (234, 240, 236), (209, 238, 240), (211, 208, 240), (240, 208, 209), (240, 234, 211), (232, 239, 241), (242, 241, 239), (243, 239, 237), (239, 243, 242), (244, 242, 243), (237, 246, 243), (243, 245, 244), (245, 243, 246), (246, 247, 245), (206, 247, 246), (206, 246, 237), (248, 245, 247), (206, 249, 247), (247, 249, 248), (206, 251, 249), (250, 248, 249), (249, 251, 250), (206, 253, 251), (252, 250, 251), (251, 253, 252), (207, 252, 253), (253, 206, 207), (254, 252, 207), (250, 252, 254), (256, 254, 255), (207, 255, 254), (254, 256, 250), (257, 256, 255), (248, 250, 256), (256, 257, 248), (244, 257, 255), (245, 248, 257), (257, 244, 245), (242, 244, 255), (265, 258, 255), (258, 259, 255), (259, 228, 255), (228, 229, 255), (229, 231, 255), (241, 242, 255), (231, 241, 255), (264, 255, 260), (260, 255, 130), (261, 262, 255), (264, 261, 255), (262, 263, 255), (263, 265, 255), (255, 207, 130), (266, 265, 267), (265, 266, 269), (265, 263, 267), (258, 265, 268), (269, 268, 265), (271, 270, 269), (268, 269, 270), (269, 272, 271), (272, 269, 266), (275, 272, 273), (266, 273, 272), (274, 271, 272), (272, 275, 274), (273, 276, 275), (275, 276, 278), (274, 275, 277), (278, 277, 275), (279, 278, 280), (277, 278, 279), (278, 282, 280), (278, 283, 281), (278, 281, 282), (278, 276, 283), (276, 284, 283), (286, 283, 284), (283, 286, 285), (285, 281, 283), (288, 286, 287), (284, 287, 286), (286, 288, 289), (289, 285, 286), (289, 288, 180), (290, 289, 179), (180, 179, 289), (285, 289, 290), (291, 290, 293), (290, 291, 294), (179, 293, 290), (290, 292, 285), (294, 292, 290), (282, 292, 294), (294, 280, 282), (295, 294, 291), (280, 294, 295), (296, 297, 295), (295, 298, 296), (295, 299, 280), (299, 295, 297), (291, 298, 295), (279, 299, 300), (297, 300, 299), (279, 280, 299), (301, 279, 300), (301, 300, 305), (302, 300, 297), (300, 302, 303), (303, 304, 300), (300, 304, 305), (306, 309, 305), (305, 308, 306), (305, 304, 307), (307, 308, 305), (301, 305, 309), (309, 306, 311), (301, 309, 310), (311, 310, 309), (312, 311, 306), (313, 311, 312), (310, 311, 313), (312, 315, 313), (313, 314, 310), (314, 313, 316), (316, 313, 315), (315, 318, 316), (316, 317, 314), (317, 316, 319), (319, 316, 318), (318, 321, 319), (319, 320, 317), (320, 319, 322), (322, 319, 321), (322, 323, 320), (323, 322, 325), (321, 324, 322), (325, 322, 324), (324, 326, 325), (327, 325, 326), (325, 327, 328), (328, 329, 325), (325, 329, 323), (336, 329, 328), (330, 332, 329), (335, 330, 329), (331, 335, 329), (336, 331, 329), (332, 333, 329), (329, 333, 334), (334, 323, 329), (337, 331, 336), (336, 338, 337), (338, 336, 339), (339, 336, 328), (339, 340, 338), (340, 339, 341), (341, 339, 328), (343, 341, 328), (341, 342, 340), (342, 341, 343), (343, 344, 342), (344, 343, 345), (345, 343, 328), (345, 346, 344), (345, 101, 100), (100, 346, 345), (101, 345, 328), (347, 344, 346), (346, 100, 349), (346, 348, 347), (349, 348, 346), (100, 121, 349), (349, 350, 347), (347, 348, 349), (350, 349, 351), (349, 352, 351), (121, 352, 349), (351, 352, 121), (119, 353, 351), (121, 119, 351), (351, 353, 350), (350, 353, 354), (119, 354, 353), (354, 357, 355), (355, 356, 354), (354, 356, 350), (119, 357, 354), (357, 358, 359), (119, 358, 357), (359, 355, 357), (359, 360, 362), (361, 360, 359), (359, 358, 361), (355, 359, 362), (347, 362, 342), (342, 362, 363), (356, 355, 362), (356, 362, 347), (360, 363, 362), (363, 340, 342), (364, 365, 363), (367, 364, 363), (338, 340, 363), (363, 365, 338), (366, 367, 363), (368, 366, 363), (369, 368, 363), (360, 369, 363), (368, 369, 370), (370, 369, 360), (370, 371, 368), (119, 371, 370), (360, 361, 370), (119, 370, 361), (368, 371, 372), (119, 372, 371), (372, 366, 368), (366, 372, 373), (119, 373, 372), (373, 374, 364), (119, 374, 373), (364, 367, 373), (373, 367, 366), (375, 374, 377), (374, 375, 376), (376, 364, 374), (119, 377, 374), (120, 377, 119), (378, 377, 120), (377, 378, 375), (120, 122, 378), (379, 381, 378), (378, 122, 379), (378, 380, 375), (378, 381, 380), (381, 383, 382), (381, 382, 380), (381, 385, 383), (384, 385, 381), (381, 379, 384), (386, 385, 384), (385, 386, 383), (386, 387, 388), (386, 391, 387), (386, 388, 383), (384, 389, 386), (386, 389, 390), (390, 391, 386), (48, 391, 390), (391, 48, 392), (391, 392, 387), (393, 387, 392), (392, 394, 393), (394, 392, 395), (48, 395, 392), (53, 396, 395), (48, 53, 395), (395, 148, 394), (395, 397, 145), (148, 395, 145), (396, 397, 395), (396, 145, 397), (396, 398, 145), (399, 398, 396), (396, 53, 399), (398, 399, 400), (403, 400, 399), (401, 405, 399), (402, 401, 399), (407, 402, 399), (404, 403, 399), (405, 404, 399), (53, 54, 399), (406, 399, 54), (406, 407, 399), (408, 407, 406), (402, 407, 408), (406, 412, 408), (409, 410, 408), (408, 411, 409), (408, 410, 402), (411, 408, 412), (412, 406, 413), (413, 415, 412), (412, 414, 411), (414, 412, 415), (415, 416, 414), (416, 415, 417), (417, 415, 413), (417, 420, 416), (413, 419, 417), (418, 417, 419), (420, 417, 418), (315, 416, 420), (318, 315, 420), (418, 421, 420), (318, 420, 421), (318, 421, 422), (423, 422, 421), (421, 418, 423), (423, 418, 424), (422, 423, 57), (424, 52, 423), (57, 423, 52), (424, 419, 54), (52, 424, 54), (419, 424, 418), (57, 425, 422), (321, 422, 425), (321, 318, 422), (426, 425, 57), (427, 425, 426), (321, 425, 427), (428, 427, 431), (321, 427, 428), (427, 430, 429), (429, 431, 427), (426, 430, 427), (431, 327, 428), (431, 429, 102), (327, 431, 432), (102, 432, 431), (432, 328, 327), (432, 102, 101), (328, 432, 101), (430, 435, 433), (433, 429, 430), (434, 435, 430), (436, 434, 430), (426, 436, 430), (436, 426, 58), (58, 60, 436), (434, 436, 60), (434, 437, 435), (437, 438, 435), (433, 435, 438), (437, 439, 438), (439, 440, 438), (441, 438, 440), (438, 441, 433), (440, 442, 441), (441, 442, 109), (109, 103, 441), (433, 441, 103), (442, 440, 443), (443, 444, 442), (109, 442, 444), (444, 443, 81), (81, 445, 444), (108, 444, 445), (444, 108, 109), (107, 445, 91), (91, 445, 81), (445, 107, 108), (74, 443, 440), (74, 76, 443), (76, 81, 443), (73, 74, 440), (439, 73, 440), (73, 439, 447), (446, 447, 439), (439, 437, 446), (66, 447, 446), (71, 447, 66), (447, 71, 73), (63, 65, 446), (446, 62, 63), (62, 446, 437), (446, 65, 66), (437, 434, 62), (60, 62, 434), (429, 433, 110), (103, 110, 433), (110, 102, 429), (428, 326, 324), (324, 321, 428), (326, 428, 327), (57, 58, 426), (419, 413, 54), (312, 414, 416), (315, 312, 416), (312, 448, 414), (448, 411, 414), (308, 449, 448), (448, 306, 308), (448, 449, 411), (306, 448, 312), (450, 449, 308), (449, 450, 451), (449, 451, 409), (449, 409, 411), (451, 454, 452), (452, 453, 451), (409, 451, 453), (450, 454, 451), (455, 456, 454), (450, 455, 454), (454, 456, 457), (457, 452, 454), (458, 457, 456), (457, 458, 403), (403, 404, 457), (452, 457, 404), (459, 403, 458), (458, 461, 459), (456, 460, 458), (461, 458, 460), (461, 84, 462), (85, 84, 461), (461, 87, 85), (460, 87, 461), (462, 459, 461), (463, 462, 84), (68, 459, 462), (68, 462, 463), (84, 79, 463), (68, 463, 78), (78, 463, 79), (89, 87, 460), (89, 460, 456), (403, 459, 400), (459, 68, 400), (455, 89, 456), (455, 450, 307), (307, 464, 455), (455, 464, 465), (465, 89, 455), (89, 465, 466), (466, 465, 467), (303, 467, 465), (465, 464, 303), (467, 468, 466), (104, 468, 467), (469, 104, 467), (469, 467, 303), (302, 469, 303), (469, 302, 470), (470, 471, 469), (104, 469, 471), (473, 471, 472), (472, 471, 470), (471, 473, 104), (472, 476, 473), (105, 104, 473), (473, 476, 474), (474, 475, 473), (473, 475, 105), (477, 474, 476), (476, 478, 477), (478, 476, 472), (472, 479, 478), (480, 478, 479), (480, 477, 478), (482, 481, 480), (480, 481, 477), (154, 480, 155), (480, 154, 482), (155, 480, 479), (481, 482, 484), (483, 482, 154), (484, 482, 483), (483, 488, 484), (486, 485, 484), (487, 484, 485), (484, 488, 486), (484, 487, 481), (139, 488, 483), (139, 486, 488), (481, 487, 492), (487, 490, 489), (487, 489, 491), (485, 490, 487), (487, 491, 492), (492, 493, 474), (493, 492, 491), (474, 477, 492), (481, 492, 477), (495, 493, 494), (491, 494, 493), (474, 493, 495), (494, 496, 495), (495, 496, 497), (495, 475, 474), (475, 495, 111), (497, 111, 495), (111, 497, 499), (498, 497, 496), (497, 498, 499), (500, 114, 499), (111, 499, 114), (499, 501, 500), (498, 503, 499), (501, 499, 502), (503, 502, 499), (503, 264, 260), (503, 260, 502), (505, 264, 503), (504, 503, 498), (503, 504, 505), (264, 505, 506), (506, 505, 507), (507, 505, 504), (509, 507, 508), (511, 508, 507), (507, 509, 506), (504, 510, 507), (507, 510, 511), (512, 508, 511), (490, 511, 489), (489, 511, 510), (490, 512, 511), (512, 514, 508), (485, 513, 512), (514, 512, 513), (512, 490, 485), (514, 515, 516), (515, 514, 517), (514, 516, 518), (513, 517, 514), (514, 518, 508), (508, 518, 509), (519, 509, 518), (518, 516, 519), (520, 519, 516), (519, 520, 522), (509, 519, 521), (522, 521, 519), (262, 521, 522), (522, 263, 262), (267, 263, 522), (522, 523, 267), (523, 522, 520), (520, 525, 523), (523, 526, 524), (524, 267, 523), (526, 523, 525), (527, 526, 529), (526, 527, 528), (528, 524, 526), (525, 529, 526), (529, 531, 530), (530, 532, 529), (531, 529, 525), (529, 532, 527), (527, 532, 534), (532, 530, 533), (533, 534, 532), (534, 535, 527), (534, 533, 182), (535, 534, 536), (182, 536, 534), (536, 537, 535), (538, 536, 182), (536, 538, 287), (287, 537, 536), (287, 538, 288), (288, 538, 184), (182, 184, 538), (537, 287, 284), (535, 537, 539), (284, 539, 537), (276, 273, 539), (276, 539, 284), (273, 540, 539), (539, 540, 535), (273, 266, 540), (540, 528, 527), (527, 535, 540), (266, 528, 540), (533, 186, 183), (182, 533, 183), (533, 530, 186), (531, 541, 191), (525, 541, 531), (530, 531, 191), (520, 542, 541), (541, 525, 520), (541, 542, 193), (541, 193, 191), (516, 542, 520), (542, 515, 193), (515, 542, 516), (530, 191, 186), (266, 524, 528), (266, 267, 524), (261, 506, 521), (521, 506, 509), (521, 262, 261), (543, 517, 544), (517, 543, 515), (544, 517, 513), (544, 546, 543), (513, 545, 544), (140, 544, 545), (140, 546, 544), (140, 548, 546), (547, 543, 546), (546, 549, 547), (548, 549, 546), (548, 201, 549), (547, 549, 201), (134, 550, 548), (548, 140, 134), (130, 548, 550), (548, 130, 201), (550, 134, 551), (551, 129, 550), (550, 129, 130), (128, 551, 134), (129, 551, 128), (547, 553, 552), (552, 554, 547), (201, 553, 547), (543, 547, 554), (515, 554, 193), (554, 515, 543), (554, 555, 193), (554, 552, 555), (555, 556, 194), (194, 193, 555), (556, 555, 552), (194, 556, 202), (552, 553, 556), (202, 556, 553), (553, 201, 202), (545, 513, 485), (140, 545, 486), (485, 486, 545), (510, 504, 557), (510, 558, 489), (557, 558, 510), (558, 557, 496), (496, 494, 558), (558, 494, 491), (491, 489, 558), (498, 557, 504), (496, 557, 498), (506, 261, 264), (502, 559, 501), (559, 502, 260), (501, 559, 116), (260, 116, 559), (500, 501, 116), (114, 500, 112), (112, 500, 116), (139, 140, 486), (138, 483, 150), (154, 150, 483), (138, 139, 483), (479, 472, 560), (560, 561, 479), (155, 479, 561), (561, 560, 296), (296, 562, 561), (155, 561, 562), (563, 562, 296), (562, 563, 171), (171, 168, 562), (155, 562, 168), (564, 563, 298), (296, 298, 563), (563, 564, 171), (293, 564, 291), (298, 291, 564), (564, 173, 171), (564, 293, 173), (470, 560, 472), (297, 296, 560), (560, 470, 297), (111, 105, 475), (297, 470, 302), (104, 106, 468), (468, 106, 95), (95, 466, 468), (88, 466, 95), (466, 88, 89), (304, 303, 464), (464, 307, 304), (410, 453, 401), (453, 410, 409), (401, 453, 452), (404, 405, 452), (452, 405, 401), (308, 307, 450), (413, 406, 54), (401, 402, 410), (400, 144, 398), (144, 400, 566), (68, 565, 400), (565, 566, 400), (566, 143, 144), (567, 143, 566), (566, 568, 567), (565, 569, 566), (569, 568, 566), (569, 565, 13), (13, 14, 569), (570, 569, 14), (569, 570, 568), (570, 571, 3), (570, 3, 568), (14, 10, 570), (571, 570, 10), (571, 2, 3), (10, 1, 571), (2, 571, 1), (568, 3, 4), (4, 567, 568), (567, 4, 5), (567, 5, 572), (567, 572, 146), (146, 143, 567), (573, 572, 5), (146, 572, 573), (574, 576, 573), (573, 575, 574), (5, 575, 573), (573, 576, 146), (146, 576, 574), (575, 5, 577), (577, 578, 575), (575, 578, 574), (578, 577, 579), (578, 126, 131), (578, 131, 574), (579, 126, 578), (580, 579, 577), (126, 579, 580), (580, 127, 126), (127, 580, 7), (7, 580, 577), (7, 577, 5), (141, 574, 131), (574, 141, 146), (565, 68, 17), (17, 13, 565), (398, 144, 145), (393, 394, 582), (394, 148, 581), (394, 581, 583), (394, 583, 582), (585, 584, 583), (582, 583, 584), (583, 581, 585), (584, 585, 588), (586, 587, 585), (585, 581, 586), (585, 587, 588), (587, 589, 588), (592, 588, 589), (590, 591, 588), (588, 592, 590), (584, 588, 591), (334, 592, 593), (592, 334, 333), (589, 593, 592), (333, 590, 592), (593, 301, 334), (301, 593, 594), (595, 594, 593), (593, 589, 595), (597, 596, 595), (594, 595, 596), (598, 597, 595), (598, 595, 589), (600, 597, 598), (598, 599, 600), (586, 599, 598), (598, 587, 586), (587, 598, 589), (601, 597, 600), (600, 602, 601), (169, 600, 599), (169, 174, 600), (174, 176, 600), (176, 602, 600), (601, 602, 603), (176, 187, 602), (187, 603, 602), (603, 606, 601), (187, 188, 603), (604, 606, 603), (603, 605, 604), (188, 605, 603), (606, 604, 274), (606, 274, 607), (601, 606, 607), (277, 607, 274), (277, 596, 607), (601, 607, 596), (604, 605, 197), (188, 190, 605), (190, 197, 605), (604, 608, 271), (197, 608, 604), (604, 271, 274), (608, 199, 270), (199, 608, 197), (608, 270, 271), (597, 601, 596), (165, 167, 599), (165, 599, 586), (167, 169, 599), (596, 277, 594), (594, 279, 301), (279, 594, 277), (609, 584, 591), (609, 591, 611), (610, 611, 591), (591, 590, 610), (614, 609, 611), (611, 610, 612), (612, 615, 611), (613, 614, 611), (613, 611, 615), (617, 615, 616), (619, 616, 615), (617, 618, 615), (618, 613, 615), (615, 612, 619), (620, 616, 619), (619, 337, 620), (335, 619, 612), (619, 335, 331), (331, 337, 619), (623, 616, 620), (620, 337, 338), (338, 365, 620), (376, 620, 365), (376, 621, 620), (621, 622, 620), (620, 622, 623), (623, 622, 625), (623, 624, 616), (624, 623, 626), (625, 626, 623), (627, 628, 626), (627, 626, 625), (626, 628, 624), (627, 629, 628), (628, 629, 617), (617, 624, 628), (630, 631, 629), (627, 630, 629), (629, 631, 618), (618, 617, 629), (630, 632, 631), (631, 632, 613), (613, 618, 631), (632, 633, 614), (630, 633, 632), (614, 613, 632), (630, 393, 633), (633, 582, 609), (393, 582, 633), (609, 614, 633), (630, 388, 387), (387, 393, 630), (388, 630, 627), (621, 382, 627), (627, 634, 621), (627, 382, 388), (625, 634, 627), (622, 621, 634), (634, 625, 622), (624, 617, 616), (621, 376, 382), (330, 612, 610), (612, 330, 335), (610, 332, 330), (332, 610, 590), (584, 609, 582), (590, 333, 332), (161, 165, 586), (586, 581, 161), (148, 161, 581), (45, 47, 390), (45, 390, 389), (47, 635, 390), (390, 635, 48), (48, 635, 47), (43, 45, 389), (636, 389, 384), (636, 637, 389), (637, 43, 389), (637, 636, 638), (638, 42, 637), (43, 637, 42), (639, 638, 636), (638, 639, 640), (640, 42, 638), (40, 640, 124), (640, 40, 42), (118, 124, 640), (640, 639, 118), (636, 118, 639), (384, 118, 636), (382, 383, 388), (118, 384, 379), (376, 380, 382), (376, 375, 380), (118, 379, 122), (364, 376, 365), (119, 361, 358), (350, 356, 347), (342, 344, 347), (334, 320, 323), (334, 301, 310), (334, 310, 314), (334, 314, 317), (334, 317, 320), (293, 179, 173), (292, 282, 281), (281, 285, 292), (184, 180, 288), (199, 641, 270), (270, 641, 268), (642, 268, 641), (641, 225, 642), (203, 225, 641), (199, 203, 641), (268, 642, 258), (259, 258, 642), (642, 226, 259), (226, 642, 225), (130, 116, 260), (228, 259, 226), (241, 231, 232), (238, 643, 237), (215, 643, 238), (238, 209, 215), (643, 213, 237), (214, 213, 643), (643, 215, 214), (213, 212, 237), (212, 206, 237), (211, 234, 235), (216, 235, 220), (235, 216, 211), (203, 224, 225), (217, 219, 224), (224, 204, 217), (204, 224, 203), (220, 210, 216), (202, 195, 194), (177, 187, 176), (156, 155, 168), (158, 156, 168), (158, 168, 163), (165, 161, 160), (148, 149, 161), (131, 135, 141), (7, 8, 127), (124, 123, 40), (123, 21, 22), (22, 40, 123), (112, 113, 114), (91, 98, 107), (95, 106, 96), (98, 91, 90), (95, 93, 88), (81, 82, 91), (68, 78, 69), (66, 67, 71), (18, 55, 27), (49, 53, 48), (22, 23, 37), (27, 24, 18), (644, 645, 646), (645, 644, 647), (648, 649, 650), (649, 648, 651), (652, 653, 654), (653, 652, 655), (656, 657, 658), (657, 656, 659), (660, 661, 662), (661, 660, 663), (661, 663, 664), (665, 666, 667), (666, 665, 668), (669, 670, 671), (670, 669, 672), (673, 674, 675), (674, 673, 676), (674, 677, 675), (677, 674, 678), (679, 680, 681), (680, 679, 682), (683, 673, 684), (673, 683, 676), (685, 684, 686), (684, 685, 683), (678, 687, 677), (687, 678, 688), (689, 690, 691), (690, 689, 692), (693, 694, 695), (694, 693, 696), (697, 698, 699), (698, 697, 700), (685, 701, 702), (701, 685, 686), (703, 688, 704), (688, 703, 705), (706, 707, 708), (707, 706, 709), (710, 680, 711), (680, 710, 712), (712, 710, 713), (712, 713, 714), (714, 713, 715), (715, 713, 716), (715, 716, 717), (717, 716, 718), (718, 716, 719), (718, 719, 720), (720, 719, 721), (720, 721, 722), (722, 721, 723), (722, 723, 724), (724, 723, 725), (724, 725, 726), (726, 725, 727), (726, 727, 728), (728, 727, 729), (728, 729, 730), (730, 729, 731), (732, 733, 734), (733, 732, 735), (733, 735, 736), (733, 736, 737), (733, 737, 738), (738, 737, 739), (738, 739, 740), (738, 740, 741), (738, 741, 666), (666, 741, 742), (666, 742, 667), (667, 742, 743), (667, 743, 711), (667, 711, 744), (744, 711, 680), (744, 680, 682), (744, 682, 745), (745, 682, 701), (745, 701, 686), (745, 686, 684), (745, 684, 746), (746, 684, 673), (746, 673, 747), (747, 673, 675), (747, 675, 677), (747, 677, 748), (748, 677, 687), (748, 687, 749), (748, 749, 750), (748, 750, 751), (751, 750, 752), (751, 752, 731), (751, 731, 753), (753, 731, 754), (754, 731, 729), (754, 729, 755), (754, 755, 756), (754, 756, 757), (754, 757, 758), (754, 758, 759), (754, 759, 760), (754, 760, 761), (754, 761, 762), (754, 762, 763), (754, 763, 764), (765, 766, 767), (766, 765, 768), (768, 769, 766), (769, 768, 770), (770, 771, 769), (771, 770, 772), (772, 773, 771), (773, 772, 774), (774, 775, 773), (775, 774, 776), (777, 778, 779), (778, 777, 780), (781, 778, 780), (778, 781, 782), (781, 783, 782), (783, 781, 784), (785, 783, 784), (783, 785, 786), (787, 663, 788), (663, 787, 664), (671, 789, 790), (789, 671, 670), (791, 792, 793), (792, 791, 794), (795, 794, 791), (794, 795, 796), (797, 798, 799), (798, 797, 800), (801, 802, 803), (802, 801, 804), (805, 806, 807), (806, 805, 808), (809, 805, 807), (805, 809, 810), (811, 812, 813), (812, 811, 814), (813, 815, 816), (815, 813, 812), (817, 798, 800), (798, 817, 818), (816, 819, 820), (819, 816, 815), (819, 821, 820), (821, 819, 822), (823, 824, 825), (824, 823, 826), (822, 827, 821), (827, 822, 828), (828, 829, 827), (829, 828, 830), (831, 795, 791), (795, 831, 832), (833, 834, 835), (834, 833, 836), (830, 837, 829), (837, 830, 838), (814, 839, 812), (839, 814, 840), (841, 842, 843), (842, 841, 844), (845, 846, 844), (846, 845, 847), (848, 824, 845), (824, 848, 849), (850, 851, 852), (851, 850, 853), (854, 855, 856), (855, 854, 857), (858, 678, 674), (678, 858, 859), (681, 712, 860), (712, 681, 680), (861, 862, 863), (862, 861, 864), (733, 865, 734), (865, 733, 866), (865, 866, 867), (867, 866, 868), (867, 868, 869), (704, 678, 859), (678, 704, 688), (807, 870, 871), (870, 807, 806), (872, 873, 874), (873, 872, 875), (874, 876, 877), (876, 874, 873), (878, 879, 880), (879, 878, 881), (880, 882, 883), (882, 880, 879), (882, 767, 883), (767, 882, 884), (767, 884, 765), (885, 886, 887), (886, 885, 888), (889, 689, 838), (689, 889, 890), (826, 845, 824), (845, 826, 847), (819, 891, 822), (891, 819, 892), (692, 792, 690), (792, 692, 793), (836, 893, 834), (893, 836, 894), (835, 795, 832), (795, 835, 834), (830, 889, 838), (889, 830, 895), (842, 840, 814), (840, 842, 896), (848, 844, 841), (844, 848, 845), (828, 895, 830), (895, 828, 897), (822, 897, 828), (897, 822, 891), (898, 899, 900), (899, 898, 901), (902, 724, 726), (724, 902, 903), (904, 779, 778), (779, 904, 905), (906, 778, 782), (778, 906, 904), (907, 782, 783), (782, 907, 906), (908, 783, 786), (783, 908, 907), (802, 786, 803), (786, 802, 908), (909, 910, 911), (910, 909, 912), (913, 914, 915), (914, 913, 916), (917, 918, 919), (918, 917, 920), (921, 922, 923), (922, 921, 696), (924, 925, 926), (925, 924, 927), (928, 929, 930), (929, 928, 931), (932, 716, 713), (716, 932, 933), (934, 930, 929), (930, 934, 935), (876, 936, 937), (936, 876, 938), (937, 939, 940), (939, 937, 936), (809, 871, 941), (871, 809, 807), (941, 875, 872), (875, 941, 871), (942, 773, 775), (773, 942, 943), (944, 878, 945), (878, 944, 946), (945, 880, 947), (880, 945, 878), (750, 948, 752), (948, 750, 949), (935, 775, 930), (775, 935, 942), (877, 937, 950), (937, 877, 876), (950, 940, 951), (940, 950, 937), (951, 952, 953), (952, 951, 940), (953, 954, 955), (954, 953, 952), (955, 956, 957), (956, 955, 954), (957, 958, 959), (958, 957, 956), (959, 946, 944), (946, 959, 958), (947, 883, 960), (883, 947, 880), (961, 883, 767), (883, 961, 960), (962, 767, 766), (767, 962, 961), (963, 766, 769), (766, 963, 962), (964, 769, 771), (769, 964, 963), (965, 949, 966), (949, 965, 948), (967, 717, 718), (717, 967, 854), (968, 969, 860), (969, 968, 970), (971, 676, 683), (676, 971, 972), (973, 974, 975), (974, 973, 976), (977, 978, 979), (978, 977, 980), (655, 981, 653), (981, 655, 982), (983, 919, 984), (919, 983, 985), (659, 986, 657), (986, 659, 987), (988, 989, 990), (989, 988, 991), (926, 991, 988), (991, 926, 992), (732, 993, 735), (993, 732, 994), (736, 995, 737), (995, 736, 996), (737, 997, 739), (997, 737, 995), (739, 998, 740), (998, 739, 997), (661, 999, 662), (999, 661, 1000), (910, 1001, 1002), (1001, 910, 1003), (1004, 1005, 1006), (1005, 1004, 1007), (1007, 887, 1005), (887, 1007, 885), (1008, 852, 851), (852, 1008, 1009), (658, 912, 909), (912, 658, 657), (919, 1010, 917), (1010, 919, 985), (903, 722, 724), (722, 903, 973), (734, 994, 732), (994, 734, 865), (725, 1011, 727), (1011, 725, 1012), (1011, 729, 727), (729, 1011, 1013), (1014, 725, 723), (725, 1014, 1012), (735, 996, 736), (996, 735, 993), (1015, 1016, 1017), (1016, 1015, 1018), (1019, 1020, 1021), (1020, 1019, 1022), (1023, 746, 747), (746, 1023, 1024), (1025, 708, 1026), (708, 1025, 706), (1027, 1028, 1029), (1028, 1027, 1030), (1031, 1028, 1030), (1028, 1031, 1032), (1031, 1033, 1034), (1033, 1031, 1030), (1035, 990, 888), (990, 1035, 1036), (1037, 1038, 1039), (1038, 1037, 1035), (1040, 913, 1041), (913, 1040, 1042), (1043, 1044, 927), (1044, 1043, 1045), (1045, 1041, 1044), (1041, 1045, 1046), (649, 646, 650), (646, 649, 644), (1024, 745, 746), (745, 1024, 1047), (1021, 1018, 1015), (1018, 1021, 1020), (696, 1048, 694), (1048, 696, 921), (1002, 1049, 1050), (1049, 1002, 1051), (911, 1002, 1050), (1002, 911, 910), (1052, 1053, 1054), (1053, 1052, 1055), (871, 1056, 875), (1056, 871, 870), (875, 1057, 873), (1057, 875, 1056), (873, 938, 876), (938, 873, 1057), (849, 825, 824), (825, 849, 1058), (890, 692, 689), (692, 890, 1059), (846, 842, 844), (842, 846, 896), (900, 800, 797), (800, 900, 899), (1060, 816, 820), (816, 1060, 986), (816, 986, 813), (813, 986, 811), (811, 986, 987), (811, 987, 843), (843, 987, 980), (843, 980, 841), (841, 980, 977), (841, 977, 848), (848, 977, 849), (849, 977, 1009), (849, 1009, 1058), (1058, 1009, 1008), (1058, 1008, 1061), (1061, 1008, 1062), (1061, 1062, 1063), (1063, 1062, 1064), (1063, 1064, 817), (817, 1064, 818), (818, 1064, 1065), (1065, 1064, 1066), (1066, 1064, 1067), (1066, 1067, 1068), (1003, 1069, 1001), (1069, 1003, 1070), (1070, 1003, 1060), (1070, 1060, 820), (1070, 820, 821), (1070, 821, 1071), (1071, 821, 827), (1071, 827, 829), (1071, 829, 1072), (1072, 829, 837), (1072, 837, 1073), (1073, 837, 691), (1073, 691, 983), (983, 691, 690), (983, 690, 985), (985, 690, 792), (985, 792, 794), (985, 794, 1010), (1010, 794, 796), (1010, 796, 1074), (1074, 796, 893), (1074, 893, 1065), (1065, 893, 894), (1065, 894, 818), (838, 691, 837), (691, 838, 689), (1063, 800, 899), (800, 1063, 817), (905, 929, 779), (929, 905, 934), (853, 1075, 851), (1075, 853, 1076), (843, 814, 811), (814, 843, 842), (834, 796, 795), (796, 834, 893), (1058, 901, 825), (901, 1058, 1061), (860, 1077, 681), (1077, 860, 969), (1078, 948, 965), (948, 1078, 1079), (972, 674, 676), (674, 972, 858), (1080, 683, 685), (683, 1080, 971), (730, 1081, 728), (1081, 730, 1082), (867, 1083, 1084), (1083, 867, 869), (1085, 788, 1086), (788, 1085, 787), (1087, 1088, 1089), (1088, 1087, 1090), (1087, 1073, 1090), (1073, 1087, 1072), (1067, 654, 653), (654, 1067, 1064), (1091, 693, 1092), (693, 1091, 1093), (1039, 1094, 1095), (1094, 1039, 1038), (1004, 1094, 1007), (1094, 1004, 1096), (1030, 1097, 1033), (1097, 1030, 1027), (1094, 885, 1007), (885, 1094, 1038), (1098, 1099, 1100), (1099, 1098, 1101), (999, 1102, 1103), (1102, 999, 1000), (862, 1104, 1105), (1104, 862, 864), (1106, 1071, 1107), (1071, 1106, 1070), (1051, 1070, 1106), (1070, 1051, 1069), (1108, 1109, 1034), (1109, 1108, 1110), (1106, 1111, 1112), (1111, 1106, 1107), (980, 659, 978), (659, 980, 987), (1113, 1114, 1115), (1114, 1113, 1116), (1117, 1055, 1118), (1055, 1117, 1091), (798, 894, 836), (894, 798, 818), (1119, 1120, 1121), (1120, 1119, 1122), (968, 715, 856), (715, 968, 714), (1077, 679, 681), (679, 1077, 1123), (1065, 1113, 1115), (1113, 1065, 1066), (1108, 1033, 1124), (1033, 1108, 1034), (1125, 1091, 1117), (1091, 1125, 1093), (1107, 1072, 1087), (1072, 1107, 1071), (1051, 1112, 1049), (1112, 1051, 1106), (1090, 1126, 1088), (1126, 1090, 984), (749, 949, 750), (949, 749, 705), (702, 682, 679), (682, 702, 701), (688, 749, 687), (749, 688, 705), (854, 715, 717), (715, 854, 856), (731, 948, 1079), (948, 731, 752), (1081, 1127, 1128), (1127, 1081, 1082), (1129, 1026, 1130), (1026, 1129, 1025), (1131, 733, 738), (733, 1131, 866), (866, 1131, 1132), (776, 930, 775), (930, 776, 928), (1105, 1133, 1134), (1133, 1105, 1104), (1103, 1022, 1019), (1022, 1103, 1102), (921, 1029, 1048), (1029, 921, 1027), (1098, 1109, 1135), (1109, 1098, 1100), (1046, 1040, 1041), (1040, 1046, 1136), (1137, 1035, 1037), (1035, 1137, 1036), (1138, 698, 1139), (698, 1138, 699), (922, 693, 1093), (693, 922, 696), (1044, 925, 927), (925, 1044, 915), (1100, 1034, 1109), (1034, 1100, 1031), (1052, 1006, 1140), (1006, 1052, 1004), (753, 1141, 751), (1141, 753, 1142), (777, 993, 994), (993, 777, 931), (993, 931, 996), (996, 931, 995), (995, 931, 928), (995, 928, 997), (997, 928, 998), (998, 928, 776), (998, 776, 1143), (1143, 776, 1144), (1144, 776, 774), (1144, 774, 1145), (1145, 774, 772), (1145, 772, 1146), (1146, 772, 1147), (1147, 772, 770), (1147, 770, 932), (932, 770, 768), (932, 768, 933), (933, 768, 765), (933, 765, 1148), (1148, 765, 884), (1148, 884, 1149), (1149, 884, 882), (1149, 882, 1014), (1014, 882, 879), (1014, 879, 1012), (1012, 879, 881), (1012, 881, 1011), (1011, 881, 1150), (1011, 1150, 1013), (1013, 1150, 1151), (1013, 1151, 1152), (1152, 1151, 1153), (1152, 1153, 1154), (1154, 1153, 1155), (1155, 1153, 1156), (1155, 1156, 1157), (1157, 1156, 1158), (1157, 1158, 1159), (1159, 1158, 1160), (1160, 1158, 939), (1160, 939, 1161), (1161, 939, 1162), (1162, 939, 936), (1162, 936, 1163), (1163, 936, 1164), (1164, 936, 1165), (1165, 936, 808), (808, 936, 938), (808, 938, 1057), (808, 1057, 1056), (808, 1056, 870), (808, 870, 806), (785, 1166, 1167), (1166, 785, 1168), (1168, 785, 1134), (1134, 785, 784), (1134, 784, 1105), (1105, 784, 862), (862, 784, 863), (863, 784, 781), (863, 781, 1169), (1169, 781, 1170), (1170, 781, 1120), (1120, 781, 1121), (1121, 781, 1084), (1084, 781, 780), (1084, 780, 867), (867, 780, 777), (867, 777, 865), (865, 777, 994), (1164, 754, 764), (754, 1164, 1165), (801, 1171, 804), (1171, 801, 1172), (1172, 801, 1173), (1173, 801, 1174), (1172, 1173, 1175), (1175, 1173, 1176), (1173, 1174, 1177), (1178, 753, 810), (753, 1178, 1175), (810, 753, 805), (805, 753, 754), (753, 1175, 1142), (1142, 1175, 1176), (1142, 1176, 1179), (1142, 1179, 1180), (754, 808, 805), (808, 754, 1165), (1141, 1180, 1181), (1180, 1141, 1142), (748, 1023, 747), (1023, 748, 1181), (1174, 1166, 1182), (1166, 803, 1167), (803, 1166, 801), (801, 1166, 1174), (1183, 1130, 1026), (1130, 1183, 1184), (1130, 1184, 1185), (1185, 1184, 645), (645, 1184, 1186), (645, 1186, 646), (646, 1186, 650), (650, 1186, 1187), (650, 1187, 648), (1188, 1174, 1182), (1174, 1188, 1177), (1177, 1188, 1189), (1177, 1189, 1133), (1177, 1133, 1104), (1177, 1104, 864), (1177, 864, 861), (1177, 861, 1190), (1177, 1190, 1191), (1177, 1191, 1122), (1177, 1122, 1119), (1177, 1119, 1083), (1177, 1083, 1192), (869, 1192, 1083), (1192, 869, 1193), (1193, 869, 868), (1193, 868, 1194), (1194, 868, 866), (1194, 866, 1132), (1194, 1132, 1195), (1195, 1132, 1196), (1196, 1132, 1131), (1196, 1131, 668), (1196, 668, 1197), (1197, 668, 665), (1197, 665, 1187), (1187, 665, 1198), (1187, 1198, 648), (648, 1198, 1199), (1199, 1198, 1200), (1199, 1200, 1047), (1199, 1047, 1201), (1201, 1047, 1202), (1202, 1047, 1024), (1202, 1024, 790), (790, 1024, 1203), (1203, 1024, 1204), (1204, 1024, 1023), (1204, 1023, 1205), (1205, 1023, 1181), (1205, 1181, 1206), (1206, 1181, 1179), (1179, 1181, 1180), (1203, 671, 790), (671, 1203, 1207), (671, 1207, 1208), (671, 1208, 669), (669, 1208, 1017), (1017, 1208, 1209), (1209, 1208, 1210), (1210, 1208, 1211), (1210, 1211, 1212), (1212, 1211, 1213), (1214, 1215, 1216), (1215, 1214, 1217), (1215, 1217, 1218), (1218, 1217, 1183), (1218, 1183, 1026), (1218, 1026, 1219), (1219, 1026, 708), (1219, 708, 707), (1219, 707, 1220), (1220, 707, 1086), (1220, 1086, 788), (1220, 788, 663), (1220, 663, 1221), (1221, 663, 660), (1221, 660, 662), (1221, 662, 999), (1221, 999, 1103), (1221, 1103, 1019), (1221, 1019, 1021), (1221, 1021, 1209), (1209, 1021, 1015), (1209, 1015, 1017), (1222, 1223, 1224), (1223, 1222, 1225), (1223, 1225, 1226), (1226, 1225, 1227), (1227, 1225, 1228), (1228, 1225, 1229), (1228, 1229, 1230), (1230, 1229, 1231), (1232, 1233, 1234), (1233, 1232, 1235), (1235, 1232, 1236), (1236, 1232, 1237), (1236, 1237, 1238), (1239, 1173, 1240), (1173, 1239, 1224), (1173, 1224, 1241), (1173, 1241, 1242), (1173, 1242, 1243), (1173, 1243, 1244), (1173, 1244, 1176), (1224, 1239, 1245), (1224, 1245, 1222), (1176, 1244, 1246), (1176, 1246, 1247), (1176, 1247, 1248), (1176, 1248, 1249), (1176, 1249, 1238), (1176, 1238, 1237), (1176, 1237, 1250), (1240, 1177, 1192), (1177, 1240, 1173), (1240, 1193, 1239), (1193, 1240, 1192), (1193, 1245, 1239), (1245, 1193, 1222), (1222, 1193, 1195), (1195, 1193, 1194), (1222, 1196, 1225), (1196, 1222, 1195), (1196, 1229, 1225), (1229, 1196, 1197), (1229, 1187, 1231), (1187, 1229, 1197), (1187, 1230, 1231), (1230, 1187, 1186), (1186, 1228, 1230), (1228, 1186, 1184), (1184, 1227, 1228), (1227, 1184, 1183), (1217, 1227, 1183), (1227, 1217, 1226), (1214, 1226, 1217), (1226, 1214, 1223), (1216, 1223, 1214), (1223, 1216, 1224), (1215, 1224, 1216), (1224, 1215, 1241), (1218, 1241, 1215), (1241, 1218, 1242), (1219, 1242, 1218), (1242, 1219, 1243), (1243, 1220, 1244), (1220, 1243, 1219), (1244, 1221, 1246), (1221, 1244, 1220), (1246, 1209, 1247), (1209, 1246, 1221), (1248, 1209, 1210), (1209, 1248, 1247), (1249, 1210, 1212), (1210, 1249, 1248), (1238, 1212, 1213), (1212, 1238, 1249), (1236, 1213, 1211), (1213, 1236, 1238), (1235, 1211, 1208), (1211, 1235, 1236), (1233, 1208, 1207), (1208, 1233, 1235), (1233, 1203, 1234), (1203, 1233, 1207), (1203, 1232, 1234), (1232, 1203, 1204), (1204, 1237, 1232), (1237, 1204, 1206), (1206, 1204, 1205), (1206, 1250, 1237), (1179, 1250, 1206), (1250, 1179, 1176), (777, 929, 931), (929, 777, 779), (1123, 702, 679), (702, 1123, 1251), (751, 1181, 748), (1181, 751, 1141), (1252, 1201, 1202), (1201, 1252, 1253), (973, 720, 722), (720, 973, 975), (647, 1185, 645), (1185, 647, 1254), (925, 992, 926), (992, 925, 1255), (981, 1116, 1113), (1116, 981, 982), (728, 902, 726), (902, 728, 1081), (1084, 1119, 1121), (1119, 1084, 1083), (1190, 863, 1169), (863, 1190, 861), (975, 1256, 967), (1256, 975, 974), (966, 705, 703), (705, 966, 949), (855, 1257, 970), (1257, 855, 1258), (1258, 855, 1259), (1259, 855, 857), (1259, 857, 1095), (1095, 857, 1039), (1039, 857, 1256), (1039, 1256, 1037), (1037, 1256, 974), (1037, 974, 1137), (1137, 974, 1260), (1260, 974, 976), (1260, 976, 1261), (1261, 976, 1262), (1261, 1262, 1043), (1043, 1262, 1263), (1043, 1263, 1045), (1045, 1263, 1046), (1046, 1263, 1128), (1046, 1128, 1136), (1136, 1128, 966), (966, 1128, 965), (965, 1128, 1127), (965, 1127, 1078), (969, 1123, 1077), (1123, 969, 970), (1123, 970, 1251), (1251, 970, 1080), (1080, 970, 1257), (1080, 1257, 1264), (1080, 1264, 695), (1080, 695, 971), (971, 695, 694), (971, 694, 1048), (971, 1048, 972), (972, 1048, 1029), (972, 1029, 858), (858, 1029, 1028), (858, 1028, 1032), (858, 1032, 859), (859, 1032, 1099), (859, 1099, 704), (704, 1099, 1101), (704, 1101, 703), (703, 1101, 1265), (703, 1265, 1266), (703, 1266, 966), (966, 1266, 1136), (902, 1128, 1263), (1128, 902, 1081), (1068, 653, 981), (653, 1068, 1067), (1042, 916, 913), (916, 1042, 1267), (1253, 1199, 1201), (1199, 1253, 648), (648, 1253, 651), (1268, 852, 979), (852, 1268, 850), (1095, 1096, 1259), (1096, 1095, 1094), (1053, 1264, 1257), (1264, 1053, 1092), (1269, 920, 917), (920, 1269, 1270), (912, 1003, 910), (1003, 912, 1060), (1138, 1101, 1098), (1101, 1138, 1265), (1271, 926, 988), (926, 1271, 924), (1092, 695, 1264), (695, 1092, 693), (1047, 744, 745), (744, 1047, 1198), (1198, 1047, 1200), (984, 918, 1126), (918, 984, 919), (1115, 1270, 1269), (1270, 1115, 1114), (1074, 1115, 1269), (1115, 1074, 1065), (1272, 922, 1273), (922, 1272, 923), (1107, 1089, 1111), (1089, 1107, 1087), (1260, 924, 1271), (924, 1260, 1261), (1098, 699, 1138), (699, 1098, 1135), (1273, 1093, 1125), (1093, 1273, 922), (1274, 699, 1135), (699, 1274, 697), (1110, 1135, 1109), (1135, 1110, 1274), (1075, 1008, 851), (1008, 1075, 1062), (1064, 1075, 654), (1075, 1064, 1062), (1133, 1168, 1134), (1168, 1133, 1189), (657, 1060, 912), (1060, 657, 986), (1254, 1130, 1185), (1130, 1254, 1129), (668, 738, 666), (738, 668, 1131), (975, 718, 720), (718, 975, 967), (1139, 1265, 1138), (1265, 1139, 1266), (1251, 685, 702), (685, 1251, 1080), (1066, 981, 1113), (981, 1066, 1068), (1073, 984, 1090), (984, 1073, 983), (915, 1255, 925), (1255, 915, 914), (1170, 1190, 1169), (1190, 1170, 1191), (943, 771, 773), (771, 943, 964), (1261, 927, 924), (927, 1261, 1043), (1055, 1092, 1053), (1092, 1055, 1091), (1097, 921, 923), (921, 1097, 1027), (1260, 1036, 1137), (1036, 1260, 1271), (1052, 1096, 1004), (1096, 1052, 1054), (1259, 1054, 1258), (1054, 1259, 1096), (1038, 888, 885), (888, 1038, 1035), (1122, 1170, 1120), (1170, 1122, 1191), (649, 891, 892), (891, 649, 651), (891, 651, 897), (897, 651, 895), (895, 651, 889), (889, 651, 890), (890, 651, 1253), (890, 1253, 1059), (1059, 1253, 1275), (1275, 1253, 831), (831, 1253, 832), (832, 1253, 835), (835, 1253, 833), (833, 1253, 1252), (833, 1252, 799), (799, 1252, 1000), (1000, 1252, 1102), (1102, 1252, 789), (1102, 789, 1022), (1022, 789, 670), (1022, 670, 1020), (1020, 670, 672), (1020, 672, 1018), (1018, 672, 1016), (1129, 706, 1025), (706, 1129, 1254), (706, 1254, 709), (709, 1254, 647), (709, 647, 1085), (1085, 647, 644), (1085, 644, 787), (787, 644, 649), (787, 649, 664), (664, 649, 892), (664, 892, 1276), (664, 1276, 839), (664, 839, 661), (661, 839, 840), (661, 840, 896), (661, 896, 846), (661, 846, 847), (661, 847, 826), (661, 826, 823), (661, 823, 1000), (1000, 823, 898), (1000, 898, 900), (1000, 900, 797), (1000, 797, 799), (1041, 915, 1044), (915, 1041, 913), (1258, 1053, 1257), (1053, 1258, 1054), (901, 823, 825), (823, 901, 898), (793, 831, 791), (831, 793, 1275), (812, 1276, 815), (1276, 812, 839), (815, 892, 819), (892, 815, 1276), (730, 1079, 1082), (1079, 730, 731), (1082, 1078, 1127), (1078, 1082, 1079), (903, 1263, 1262), (1263, 903, 902), (1188, 1168, 1189), (1168, 1188, 1166), (1166, 1188, 1182), (1061, 899, 901), (899, 1061, 1063), (692, 1275, 793), (1275, 692, 1059), (716, 1148, 719), (1148, 716, 933), (740, 1143, 741), (1143, 740, 998), (741, 1144, 742), (1144, 741, 1143), (742, 1145, 743), (1145, 742, 1144), (743, 1146, 711), (1146, 743, 1145), (1146, 710, 711), (710, 1146, 1147), (710, 932, 713), (932, 710, 1147), (1161, 762, 761), (762, 1161, 1162), (1162, 763, 762), (763, 1162, 1163), (1163, 764, 763), (764, 1163, 1164), (1013, 755, 729), (755, 1013, 1152), (1152, 756, 755), (756, 1152, 1154), (1154, 757, 756), (757, 1154, 1155), (1157, 757, 1155), (757, 1157, 758), (1157, 759, 758), (759, 1157, 1159), (1159, 760, 759), (760, 1159, 1160), (1161, 760, 1160), (760, 1161, 761), (721, 1014, 723), (1014, 721, 1149), (700, 1042, 698), (1042, 700, 1267), (1009, 979, 852), (979, 1009, 977), (1002, 1069, 1051), (1069, 1002, 1001), (958, 1150, 946), (1150, 958, 1151), (946, 881, 878), (881, 946, 1150), (940, 1158, 952), (1158, 940, 939), (952, 1156, 954), (1156, 952, 1158), (954, 1153, 956), (1153, 954, 1156), (956, 1151, 958), (1151, 956, 1153), (967, 857, 854), (857, 967, 1256), (789, 1202, 790), (1202, 789, 1252), (1076, 654, 1075), (654, 1076, 652), (917, 1074, 1269), (1074, 917, 1010), (1017, 672, 669), (672, 1017, 1016), (799, 836, 833), (836, 799, 798), (785, 803, 786), (803, 785, 1167), (856, 970, 968), (970, 856, 855), (1124, 1097, 1277), (1097, 1124, 1033), (1277, 923, 1272), (923, 1277, 1097), (1085, 707, 709), (707, 1085, 1086), (968, 712, 714), (712, 968, 860), (1268, 978, 1278), (978, 1268, 979), (1055, 1140, 1118), (1140, 1055, 1052), (1278, 659, 656), (659, 1278, 978), (888, 989, 886), (989, 888, 990), (990, 1271, 988), (1271, 990, 1036), (1040, 1266, 1139), (1266, 1040, 1136), (1100, 1032, 1031), (1032, 1100, 1099), (1139, 1042, 1040), (1042, 1139, 698), (973, 1262, 976), (1262, 973, 903), (1198, 667, 744), (667, 1198, 665), (1148, 721, 719), (721, 1148, 1149), (1175, 1279, 1172), (1279, 1175, 1280), (1280, 1175, 1281), (1282, 1280, 1281), (1175, 1283, 1281), (1283, 1175, 1284), (1284, 1175, 1178), (1172, 1285, 1171), (1285, 1172, 1286), (1286, 1172, 1279), (1280, 1287, 1288), (1287, 1280, 1282), (1286, 1280, 1288), (1280, 1286, 1279), (1285, 1288, 1289), (1288, 1285, 1286), (1288, 1290, 1289), (1290, 1288, 1287), (1284, 1287, 1283), (1287, 1284, 1290), (1281, 1287, 1282), (1287, 1281, 1283), (1178, 1290, 1284), (804, 911, 802), (911, 804, 909), (909, 804, 658), (658, 804, 1171), (802, 911, 908), (908, 911, 907), (907, 911, 906), (906, 911, 904), (904, 911, 1050), (904, 1050, 905), (905, 1050, 934), (934, 1050, 935), (935, 1050, 942), (942, 1050, 943), (658, 1171, 656), (656, 1171, 1278), (1278, 1171, 1268), (1268, 1171, 850), (850, 1171, 853), (853, 1171, 1076), (1076, 1171, 652), (652, 1171, 655), (655, 1171, 982), (982, 1171, 1273), (1273, 1171, 1272), (1272, 1171, 1289), (1289, 1171, 1285), (1272, 1289, 1290), (1272, 1290, 1277), (1277, 1290, 1124), (1124, 1290, 1108), (1108, 1290, 1110), (1110, 1290, 1274), (1274, 1290, 697), (697, 1290, 1178), (697, 1178, 810), (697, 810, 700), (700, 810, 1267), (1267, 810, 944), (944, 810, 959), (959, 810, 957), (957, 810, 955), (955, 810, 953), (953, 810, 951), (951, 810, 950), (950, 810, 877), (877, 810, 874), (874, 810, 872), (872, 810, 941), (941, 810, 809), (1050, 964, 943), (964, 1050, 1049), (964, 1049, 1112), (964, 1112, 1111), (964, 1111, 1089), (964, 1089, 1088), (964, 1088, 963), (963, 1088, 1126), (963, 1126, 918), (963, 918, 1118), (963, 1118, 962), (1118, 918, 920), (962, 1118, 1140), (962, 1140, 1006), (962, 1006, 961), (961, 1006, 1005), (961, 1005, 887), (961, 887, 886), (961, 886, 960), (960, 886, 989), (960, 989, 991), (960, 991, 947), (947, 991, 992), (947, 992, 945), (945, 992, 1255), (945, 1255, 914), (945, 914, 916), (945, 916, 944), (944, 916, 1267), (1270, 1118, 920), (1118, 1270, 1117), (1117, 1270, 1125), (1125, 1270, 1114), (1125, 1114, 1273), (1273, 1114, 1116), (1273, 1116, 982)])
me_body_bumper_001.update()

# ---- objects
ob_bumper = bpy.data.objects.new('bumper', me_body_bumper_001)

# ---- transforms, parenting, visibility, modifiers, constraints
ob_bumper.location = (0.0, 0.0, 0.0)

# ---- collection membership
col_collection.objects.link(ob_bumper)

# ---- scene / render settings (as saved in the file)
scene.frame_start = 1; scene.frame_end = 250; scene.frame_set(1)
scene.render.engine = 'BLENDER_EEVEE_NEXT'
scene.cycles.sampling_pattern = 'TABULATED_SOBOL'
bpy.context.view_layer.update()

# ---- added for rendering (the .blend has no active camera and no usable light): camera, sun
cam_auto = bpy.data.cameras.new('AutoCamera')
cam_auto.lens = 50.0
cam_auto.sensor_width = 36.0
cam_auto.clip_end = 3203.06
ob_auto_camera = bpy.data.objects.new('AutoCamera', cam_auto)
scene.collection.objects.link(ob_auto_camera)
ob_auto_camera.location = (175.895, -218.994, 151.611)
ob_auto_camera.rotation_euler = (1.09748, -7.21219e-08, 0.694738)
scene.camera = ob_auto_camera
light_auto_sun = bpy.data.lights.new('AutoSun', 'SUN')
light_auto_sun.energy = 3.0
light_auto_sun.angle = 0.0523599
ob_auto_sun = bpy.data.objects.new('AutoSun', light_auto_sun)
scene.collection.objects.link(ob_auto_sun)
ob_auto_sun.rotation_euler = (0.872665, 0.174533, 0.523599)
bpy.context.view_layer.update()
